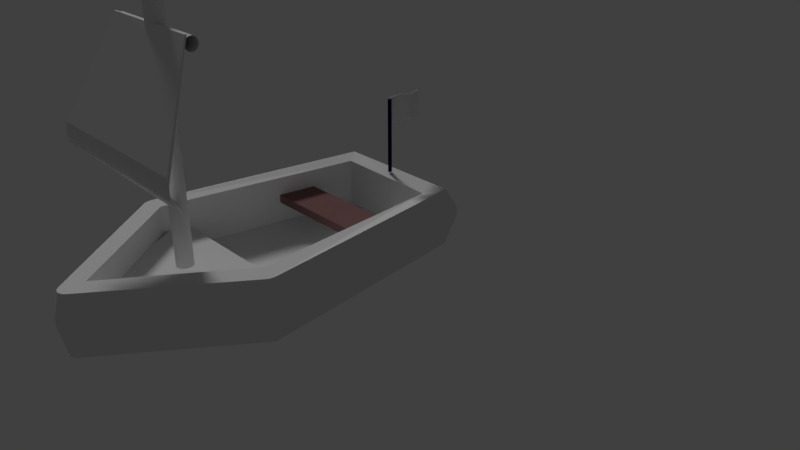 # Source: bateau.blend  (saved by Blender 2.79.0; exported with 4.5.12 LTS)
import bpy
from mathutils import Matrix  # noqa: F401  (used for matrix-valued properties, if any)

bpy.ops.wm.read_factory_settings(use_empty=True)
scene = bpy.context.scene
scene.name = 'Scene'

# ---- collections
col_collection_1 = bpy.data.collections.new('Collection 1'); scene.collection.children.link(col_collection_1)

# ---- materials (node trees are filled in below, after node groups)
mat_pied_drapeau = bpy.data.materials.new('pied drapeau')
mat_pied_drapeau.alpha_threshold = 0.0
mat_pied_drapeau.use_transparent_shadow = False
mat_pied_drapeau.diffuse_color = (0.006453, 0.0, 0.04203, 1.0)
mat_pied_drapeau.roughness = 0.5
mat_moteur = bpy.data.materials.new('moteur')
mat_moteur.alpha_threshold = 0.0
mat_moteur.use_transparent_shadow = False
mat_moteur.diffuse_color = (0.02365, 0.02365, 0.02365, 1.0)
mat_moteur.roughness = 0.5
mat_material_004 = bpy.data.materials.new('Material.004')
mat_material_004.alpha_threshold = 0.0
mat_material_004.use_transparent_shadow = False
mat_material_004.diffuse_color = (0.2462, 0.1267, 0.1267, 1.0)
mat_material_004.roughness = 0.5
mat_material_003 = bpy.data.materials.new('Material.003')
mat_material_003.alpha_threshold = 0.0
mat_material_003.use_transparent_shadow = False
mat_material_003.roughness = 0.5
mat_material_003.specular_intensity = 0.3957
mat_material_003.line_color = (0.0, 0.0, 0.0, 1.0)

# ---- material node trees

# ---- world
world_world = bpy.data.worlds.new('World'); scene.world = world_world
world_world.color = (0.05088, 0.05088, 0.05088)
world_world.use_sun_shadow = False
world_world.sun_shadow_jitter_overblur = 0.0
world_world.cycles.sampling_method = 'MANUAL'

# ---- cameras
cam_camera = bpy.data.cameras.new('Camera')
cam_camera.clip_end = 100.0
cam_camera.lens = 35.0
cam_camera.sensor_width = 32.0
cam_camera.sensor_height = 18.0
cam_camera.ortho_scale = 7.314
cam_camera.dof.focus_distance = 0.0
cam_camera.dof.aperture_fstop = 128.0

# ---- lights
light_spot = bpy.data.lights.new('Spot', 'SPOT')
light_spot.transmission_factor = 0.0
light_spot.energy = 100.0
light_spot.shadow_buffer_clip_start = 0.5
light_spot.shadow_soft_size = 0.1
light_spot.shadow_maximum_resolution = 0.006
light_spot.use_absolute_resolution = True
light_sun_001 = bpy.data.lights.new('Sun.001', 'SUN')
light_sun_001.transmission_factor = 0.0
light_sun_001.angle = 0.1993
light_sun_001.energy = 1.0
light_sun_001.shadow_buffer_clip_start = 0.5
light_sun_001.shadow_soft_size = 0.1
light_sun_001.shadow_cascade_max_distance = 1000.0

# ---- meshes
me_cube_005 = bpy.data.meshes.new('Cube.005')
me_cube_005.from_pydata([(-1.0, -1.0, -1.0), (-1.0, -1.0, 1.0), (-1.0, 1.0, -1.0), (-1.0, 1.0, 1.0), (1.0, -1.0, -1.0), (1.0, -1.0, 1.0), (1.0, 1.0, -1.0), (1.0, 1.0, 1.0), (-1.0, -0.1912, 0.9333), (-1.0, 0.9008, 1.03), (-1.0, 0.3353, 0.6104), (-1.0, -0.07764, 0.9823), (-1.0, 0.05332, 1.023), (-1.0, 0.1966, 1.053), (-1.0, 0.3467, 1.073), (-1.0, 0.4979, 1.08), (-1.0, 0.6443, 1.075), (-1.0, 0.7804, 1.058), (1.0, 0.9008, 1.03), (1.0, -0.1912, 0.9333), (1.0, 0.3353, 0.6104), (1.0, 0.7804, 1.058), (1.0, 0.6443, 1.075), (1.0, 0.4979, 1.08), (1.0, 0.3467, 1.073), (1.0, 0.1966, 1.053), (1.0, 0.05332, 1.023), (1.0, -0.07764, 0.9823), (-1.0, 0.7868, -0.9355), (-1.0, -0.08509, -1.013), (-1.0, 0.3353, -0.3272), (-1.0, 0.6906, -0.9129), (-1.0, 0.582, -0.8995), (-1.0, 0.4651, -0.8956), (-1.0, 0.3444, -0.9015), (-1.0, 0.2246, -0.9169), (-1.0, 0.1102, -0.9413), (-1.0, 0.005608, -0.9736), (1.0, -0.08509, -1.013), (1.0, 0.7868, -0.9355), (1.0, 0.3353, -0.3272), (1.0, 0.005608, -0.9736), (1.0, 0.1102, -0.9413), (1.0, 0.2246, -0.9169), (1.0, 0.3444, -0.9015), (1.0, 0.4651, -0.8956), (1.0, 0.582, -0.8995), (1.0, 0.6906, -0.9129), (-1.0, -0.08509, -1.013), (-1.0, -0.9112, -1.027), (-1.0, -0.4157, -0.6622), (-1.0, -0.1591, -1.043), (-1.0, -0.2493, -1.065), (-1.0, -0.3523, -1.08), (-1.0, -0.464, -1.087), (-1.0, -0.5802, -1.084), (-1.0, -0.6964, -1.073), (-1.0, -0.8082, -1.054), (1.0, -0.9112, -1.027), (1.0, -0.08509, -1.013), (1.0, -0.4157, -0.6622), (1.0, -0.8082, -1.054), (1.0, -0.6964, -1.073), (1.0, -0.5802, -1.084), (1.0, -0.464, -1.087), (1.0, -0.3523, -1.08), (1.0, -0.2493, -1.065), (1.0, -0.1591, -1.043), (1.0, -0.1912, 0.9333), (1.0, -1.0, 1.0), (1.0, -0.4157, 0.2068), (1.0, -0.2463, 0.9145), (1.0, -0.3216, 0.9034), (1.0, -0.4144, 0.9004), (1.0, -0.5211, 0.9056), (1.0, -0.6376, 0.9188), (1.0, -0.7593, 0.9395), (1.0, -0.8817, 0.9669), (-1.0, -1.0, 1.0), (-1.0, -0.1912, 0.9333), (-1.0, -0.4157, 0.2068), (-1.0, -0.8817, 0.9669), (-1.0, -0.7593, 0.9395), (-1.0, -0.6376, 0.9188), (-1.0, -0.5211, 0.9056), (-1.0, -0.4144, 0.9004), (-1.0, -0.3216, 0.9034), (-1.0, -0.2463, 0.9145)], [], [(38, 40, 20, 19, 68, 70, 60, 59), (2, 3, 7, 6), (0, 1, 78, 80, 50, 49), (4, 5, 1, 0), (29, 38, 59, 48), (19, 8, 79, 68), (6, 7, 18, 20, 40, 39), (69, 78, 1, 5), (2, 6, 39, 28), (49, 58, 4, 0), (8, 11, 10), (11, 12, 10), (12, 13, 10), (13, 14, 10), (14, 15, 10), (15, 16, 10), (16, 17, 10), (17, 9, 10), (18, 21, 20), (21, 22, 20), (22, 23, 20), (23, 24, 20), (24, 25, 20), (25, 26, 20), (26, 27, 20), (27, 19, 20), (8, 19, 27, 11), (11, 27, 26, 12), (12, 26, 25, 13), (13, 25, 24, 14), (14, 24, 23, 15), (15, 23, 22, 16), (16, 22, 21, 17), (17, 21, 18, 9), (7, 3, 9, 18), (28, 31, 30), (31, 32, 30), (32, 33, 30), (33, 34, 30), (34, 35, 30), (35, 36, 30), (36, 37, 30), (37, 29, 30), (38, 41, 40), (41, 42, 40), (42, 43, 40), (43, 44, 40), (44, 45, 40), (45, 46, 40), (46, 47, 40), (47, 39, 40), (38, 29, 37, 41), (41, 37, 36, 42), (42, 36, 35, 43), (43, 35, 34, 44), (44, 34, 33, 45), (45, 33, 32, 46), (46, 32, 31, 47), (47, 31, 28, 39), (28, 30, 10, 9, 3, 2), (48, 51, 50), (51, 52, 50), (52, 53, 50), (53, 54, 50), (54, 55, 50), (55, 56, 50), (56, 57, 50), (57, 49, 50), (58, 61, 60), (61, 62, 60), (62, 63, 60), (63, 64, 60), (64, 65, 60), (65, 66, 60), (66, 67, 60), (67, 59, 60), (58, 49, 57, 61), (61, 57, 56, 62), (62, 56, 55, 63), (63, 55, 54, 64), (64, 54, 53, 65), (65, 53, 52, 66), (66, 52, 51, 67), (67, 51, 48, 59), (48, 50, 80, 79, 8, 10, 30, 29), (68, 71, 70), (71, 72, 70), (72, 73, 70), (73, 74, 70), (74, 75, 70), (75, 76, 70), (76, 77, 70), (77, 69, 70), (78, 81, 80), (81, 82, 80), (82, 83, 80), (83, 84, 80), (84, 85, 80), (85, 86, 80), (86, 87, 80), (87, 79, 80), (78, 69, 77, 81), (81, 77, 76, 82), (82, 76, 75, 83), (83, 75, 74, 84), (84, 74, 73, 85), (85, 73, 72, 86), (86, 72, 71, 87), (87, 71, 68, 79), (58, 60, 70, 69, 5, 4)])
me_cube_005.polygons.foreach_set('use_smooth', [True] * 110)
me_cube_005.use_remesh_preserve_volume = False
me_cube_005.use_remesh_preserve_attributes = False
me_cube_005.use_mirror_vertex_groups = False
me_cube_005.update()
me_circle_003 = bpy.data.meshes.new('Circle.003')
me_circle_003.from_pydata([(0.0, 1.0, 0.0), (-0.1951, 0.9808, 0.0), (-0.3827, 0.9239, 0.0), (-0.5556, 0.8315, 0.0), (-0.7071, 0.7071, 0.0), (-0.8315, 0.5556, 0.0), (-0.9239, 0.3827, 0.0), (-0.9808, 0.1951, 0.0), (-1.0, 7.55e-08, 0.0), (-0.9808, -0.1951, 0.0), (-0.9239, -0.3827, 0.0), (-0.8315, -0.5556, 0.0), (-0.7071, -0.7071, 0.0), (-0.5556, -0.8315, 0.0), (-0.3827, -0.9239, 0.0), (-0.1951, -0.9808, 0.0), (3.258e-07, -1.0, 0.0), (0.1951, -0.9808, 0.0), (0.3827, -0.9239, 0.0), (0.5556, -0.8315, 0.0), (0.7071, -0.7071, 0.0), (0.8315, -0.5556, 0.0), (0.9239, -0.3827, 0.0), (0.9808, -0.1951, 0.0), (1.0, 9.656e-07, 0.0), (0.9808, 0.1951, 0.0), (0.9239, 0.3827, 0.0), (0.8315, 0.5556, 0.0), (0.7071, 0.7071, 0.0), (0.5556, 0.8315, 0.0), (0.3827, 0.9239, 0.0), (0.1951, 0.9808, 0.0), (0.0, 1.0, 54.24), (-0.1951, 0.9808, 54.24), (-0.3827, 0.9239, 54.24), (-0.5556, 0.8315, 54.24), (-0.7071, 0.7071, 54.24), (-0.8315, 0.5556, 54.24), (-0.9239, 0.3827, 54.24), (-0.9808, 0.1951, 54.24), (-1.0, 7.55e-08, 54.24), (-0.9808, -0.1951, 54.24), (-0.9239, -0.3827, 54.24), (-0.8315, -0.5556, 54.24), (-0.7071, -0.7071, 54.24), (-0.5556, -0.8315, 54.24), (-0.3827, -0.9239, 54.24), (-0.1951, -0.9808, 54.24), (3.258e-07, -1.0, 54.24), (0.1951, -0.9808, 54.24), (0.3827, -0.9239, 54.24), (0.5556, -0.8315, 54.24), (0.7071, -0.7071, 54.24), (0.8315, -0.5556, 54.24), (0.9239, -0.3827, 54.24), (0.9808, -0.1951, 54.24), (1.0, 9.656e-07, 54.24), (0.9808, 0.1951, 54.24), (0.9239, 0.3827, 54.24), (0.8315, 0.5556, 54.24), (0.7071, 0.7071, 54.24), (0.5556, 0.8315, 54.24), (0.3827, 0.9239, 54.24), (0.1951, 0.9808, 54.24)], [], [(23, 24, 56, 55), (10, 11, 43, 42), (24, 25, 57, 56), (11, 12, 44, 43), (25, 26, 58, 57), (12, 13, 45, 44), (26, 27, 59, 58), (13, 14, 46, 45), (0, 1, 33, 32), (27, 28, 60, 59), (14, 15, 47, 46), (1, 2, 34, 33), (28, 29, 61, 60), (15, 16, 48, 47), (2, 3, 35, 34), (29, 30, 62, 61), (16, 17, 49, 48), (3, 4, 36, 35), (30, 31, 63, 62), (17, 18, 50, 49), (4, 5, 37, 36), (31, 0, 32, 63), (18, 19, 51, 50), (5, 6, 38, 37), (19, 20, 52, 51), (6, 7, 39, 38), (20, 21, 53, 52), (7, 8, 40, 39), (21, 22, 54, 53), (8, 9, 41, 40), (22, 23, 55, 54), (9, 10, 42, 41)])
me_circle_003.materials.append(mat_pied_drapeau)
me_circle_003.use_remesh_preserve_volume = False
me_circle_003.use_remesh_preserve_attributes = False
me_circle_003.use_mirror_vertex_groups = False
me_circle_003.update()
me_cube_004 = bpy.data.meshes.new('Cube.004')
me_cube_004.from_pydata([(-0.08251, -13.05, -1.0), (-0.6521, -9.391, 0.9539), (-0.1282, -11.05, -1.0), (-0.6521, -8.087, 0.9539), (0.08251, -13.05, -1.0), (0.6521, -9.391, 0.9539), (0.1265, -11.05, -1.0), (0.6521, -8.087, 0.9539), (-1.0, 22.98, -0.1594), (-0.966, 22.98, -0.3831), (-1.0, 23.75, -0.3054), (-0.9993, 23.47, -0.1894), (-0.9974, 23.83, -0.2212), (-0.9943, 24.05, -0.2536), (-0.99, 24.13, -0.2854), (-0.9849, 24.05, -0.3153), (-0.979, 23.83, -0.3423), (-0.9727, 23.47, -0.3651), (1.0, 22.98, -0.3831), (1.0, 22.98, -0.1594), (1.0, 23.75, -0.3054), (1.0, 23.47, -0.3651), (1.0, 23.83, -0.3423), (1.0, 24.05, -0.3153), (1.0, 24.13, -0.2854), (1.0, 24.05, -0.2536), (1.0, 23.83, -0.2212), (1.0, 23.47, -0.1894), (-1.0, 21.64, -0.3646), (-1.0, 21.64, -0.1942), (-1.0, 23.75, -0.3054), (-1.0, 22.01, -0.3509), (-1.0, 22.29, -0.3335), (-1.0, 22.46, -0.313), (-1.0, 22.51, -0.2902), (-1.0, 22.46, -0.266), (-1.0, 22.29, -0.2413), (-1.0, 22.01, -0.2171), (1.0, 21.64, -0.1942), (1.0, 21.64, -0.3646), (1.0, 23.75, -0.3054), (1.0, 22.01, -0.2171), (1.0, 22.29, -0.2413), (1.0, 22.46, -0.266), (1.0, 22.51, -0.2902), (1.0, 22.46, -0.313), (1.0, 22.29, -0.3335), (1.0, 22.01, -0.3509)], [], [(20, 19, 7, 5, 38, 40), (2, 9, 18, 6), (0, 28, 30, 10, 9, 2), (2, 6, 4, 0), (7, 3, 1, 5), (38, 5, 1, 29), (4, 39, 28, 0), (8, 3, 7, 19), (8, 11, 10), (11, 12, 10), (12, 13, 10), (13, 14, 10), (14, 15, 10), (15, 16, 10), (16, 17, 10), (17, 9, 10), (18, 21, 20), (21, 22, 20), (22, 23, 20), (23, 24, 20), (24, 25, 20), (25, 26, 20), (26, 27, 20), (27, 19, 20), (8, 19, 27, 11), (11, 27, 26, 12), (12, 26, 25, 13), (13, 25, 24, 14), (14, 24, 23, 15), (15, 23, 22, 16), (16, 22, 21, 17), (17, 21, 18, 9), (6, 18, 20, 40, 39, 4), (28, 31, 30), (31, 32, 30), (32, 33, 30), (33, 34, 30), (34, 35, 30), (35, 36, 30), (36, 37, 30), (37, 29, 30), (38, 41, 40), (41, 42, 40), (42, 43, 40), (43, 44, 40), (44, 45, 40), (45, 46, 40), (46, 47, 40), (47, 39, 40), (38, 29, 37, 41), (41, 37, 36, 42), (42, 36, 35, 43), (43, 35, 34, 44), (44, 34, 33, 45), (45, 33, 32, 46), (46, 32, 31, 47), (47, 31, 28, 39), (30, 29, 1, 3, 8, 10)])
me_cube_004.use_remesh_preserve_volume = False
me_cube_004.use_remesh_preserve_attributes = False
me_cube_004.use_mirror_vertex_groups = False
me_cube_004.update()
me_cube_003 = bpy.data.meshes.new('Cube.003')
me_cube_003.from_pydata([(-1.0, -1.0, -1.0), (-1.0, 1.0, -1.0), (-1.0, 1.0, 1.0), (1.0, -1.0, -1.0), (1.0, 1.0, -1.0), (1.0, 1.0, 1.0), (-1.0, -1.0, 0.3694), (-1.0, -0.3694, 1.0), (-1.0, -0.9879, 0.4924), (-1.0, -0.952, 0.6107), (-1.0, -0.8937, 0.7197), (-1.0, -0.8153, 0.8153), (-1.0, -0.7197, 0.8937), (-1.0, -0.6107, 0.952), (-1.0, -0.4924, 0.9879), (1.0, -0.3694, 1.0), (1.0, -1.0, 0.3694), (1.0, -0.4924, 0.9879), (1.0, -0.6107, 0.952), (1.0, -0.7197, 0.8937), (1.0, -0.8153, 0.8153), (1.0, -0.8937, 0.7197), (1.0, -0.952, 0.6107), (1.0, -0.9879, 0.4924)], [], [(5, 2, 7, 15), (1, 2, 5, 4), (0, 6, 8, 9, 10, 11, 12, 13, 14, 7, 2, 1), (1, 4, 3, 0), (4, 5, 15, 17, 18, 19, 20, 21, 22, 23, 16, 3), (15, 7, 14, 17), (17, 14, 13, 18), (18, 13, 12, 19), (19, 12, 11, 20), (20, 11, 10, 21), (21, 10, 9, 22), (22, 9, 8, 23), (23, 8, 6, 16), (3, 16, 6, 0)])
me_cube_003.materials.append(mat_moteur)
me_cube_003.use_remesh_preserve_volume = False
me_cube_003.use_remesh_preserve_attributes = False
me_cube_003.use_mirror_vertex_groups = False
me_cube_003.update()
me_circle_001 = bpy.data.meshes.new('Circle.001')
me_circle_001.from_pydata([(-7.877, -18.77, -1.452), (-7.877, -18.77, -0.4038), (8.453, -31.45, -5.388), (8.453, -31.45, 2.1), (-8.72, -31.45, -5.388), (-8.72, -31.45, 2.1), (6.731, -29.34, 1.842), (10.81, -3.443, 2.1), (0.2991, 10.85, 2.1), (-9.488, -3.729, 2.1), (-6.885, -29.24, 1.615), (6.762, -29.27, -4.205), (10.84, -3.379, -3.947), (-6.854, -29.18, -4.432), (-2.519, -20.48, -10.83), (-4.88, -6.852, -10.83), (0.6022, 1.007, -10.84), (6.111, -6.859, -10.83), (3.694, -20.53, -10.83), (-0.8173, 13.32, -5.388), (1.108, 13.32, -5.388), (0.6205, 13.87, -5.701), (-0.6109, 13.55, -5.388), (-0.3755, 13.73, -5.388), (-0.1201, 13.83, -5.388), (0.1455, 13.87, -5.388), (0.4112, 13.83, -5.388), (0.6666, 13.73, -5.388), (0.902, 13.55, -5.388), (1.108, 13.32, 2.1), (-0.8173, 13.32, 2.1), (0.902, 13.55, 2.1), (0.6666, 13.73, 2.1), (0.4112, 13.83, 2.1), (0.1455, 13.87, 2.1), (-0.1201, 13.83, 2.1), (-0.3755, 13.73, 2.1), (-0.6109, 13.55, 2.1), (12.97, -2.509, -5.388), (13.17, -3.678, -5.388), (13.16, -3.03, -5.492), (13.03, -2.61, -5.388), (13.08, -2.735, -5.388), (13.13, -2.879, -5.388), (13.16, -3.036, -5.388), (13.18, -3.201, -5.388), (13.19, -3.368, -5.388), (13.19, -3.529, -5.388), (13.17, -3.678, 2.1), (12.97, -2.509, 2.1), (12.9, -3.033, 2.1), (13.19, -3.529, 2.1), (13.19, -3.368, 2.1), (13.18, -3.201, 2.1), (13.16, -3.036, 2.1), (13.13, -2.879, 2.1), (13.08, -2.735, 2.1), (13.03, -2.61, 2.1), (-11.93, -3.683, -5.388), (-11.73, -2.506, -5.388), (-11.91, -3.03, -5.492), (-11.94, -3.532, -5.388), (-11.95, -3.37, -5.388), (-11.94, -3.203, -5.388), (-11.92, -3.037, -5.388), (-11.88, -2.878, -5.388), (-11.84, -2.733, -5.388), (-11.79, -2.608, -5.388), (-11.73, -2.506, 2.1), (-11.93, -3.683, 2.1), (-11.65, -3.075, 2.1), (-11.79, -2.608, 2.1), (-11.84, -2.733, 2.1), (-11.88, -2.878, 2.1), (-11.92, -3.037, 2.1), (-11.94, -3.203, 2.1), (-11.95, -3.37, 2.1), (-11.94, -3.532, 2.1), (8.794, -32.79, -0.1404), (8.832, -32.94, -2.011), (8.82, -32.89, -0.3407), (8.841, -32.98, -0.5693), (8.856, -33.03, -0.8173), (8.864, -33.07, -1.075), (8.866, -33.07, -1.333), (8.861, -33.06, -1.581), (8.849, -33.01, -1.81), (-9.151, -32.94, -2.011), (-9.108, -32.79, -0.1404), (-9.171, -33.01, -1.81), (-9.184, -33.06, -1.581), (-9.19, -33.07, -1.333), (-9.188, -33.07, -1.075), (-9.178, -33.03, -0.8173), (-9.161, -32.98, -0.5693), (-9.138, -32.89, -0.3407), (-0.8757, 13.94, -2.011), (-0.87, 13.88, -0.1404), (-0.8785, 13.97, -1.81), (-0.8803, 13.98, -1.581), (-0.881, 13.99, -1.333), (-0.8808, 13.99, -1.075), (-0.8794, 13.98, -0.8173), (-0.8771, 13.95, -0.5693), (-0.8739, 13.92, -0.3407), (-0.6597, 14.18, -2.011), (-0.6549, 14.12, -0.1404), (-0.662, 14.21, -1.81), (-0.6634, 14.23, -1.581), (-0.6641, 14.24, -1.333), (-0.6639, 14.24, -1.075), (-0.6628, 14.22, -0.8173), (-0.6608, 14.2, -0.5693), (-0.6582, 14.16, -0.3407), (-0.4132, 14.37, -2.011), (-0.4094, 14.3, -0.1404), (-0.4149, 14.4, -1.81), (-0.4161, 14.42, -1.581), (-0.4166, 14.42, -1.333), (-0.4164, 14.42, -1.075), (-0.4155, 14.41, -0.8173), (-0.4141, 14.38, -0.5693), (-0.412, 14.35, -0.3407), (-0.1457, 14.48, -2.011), (-0.1432, 14.42, -0.1404), (-0.1469, 14.51, -1.81), (-0.1477, 14.53, -1.581), (-0.148, 14.54, -1.333), (-0.1479, 14.53, -1.075), (-0.1473, 14.52, -0.8173), (-0.1463, 14.49, -0.5693), (-0.1449, 14.46, -0.3407), (0.1325, 14.52, -2.011), (0.1338, 14.45, -0.1404), (0.1319, 14.55, -1.81), (0.1315, 14.57, -1.581), (0.1313, 14.58, -1.333), (0.1314, 14.57, -1.075), (0.1317, 14.56, -0.8173), (0.1322, 14.53, -0.5693), (0.1329, 14.5, -0.3407), (0.4107, 14.48, -2.011), (0.4107, 14.42, -0.1404), (0.4106, 14.51, -1.81), (0.4106, 14.53, -1.581), (0.4106, 14.54, -1.333), (0.4106, 14.53, -1.075), (0.4106, 14.52, -0.8173), (0.4106, 14.49, -0.5693), (0.4107, 14.46, -0.3407), (0.6781, 14.37, -2.011), (0.677, 14.3, -0.1404), (0.6787, 14.4, -1.81), (0.679, 14.42, -1.581), (0.6792, 14.42, -1.333), (0.6791, 14.42, -1.075), (0.6789, 14.41, -0.8173), (0.6784, 14.38, -0.5693), (0.6778, 14.35, -0.3407), (0.9246, 14.18, -2.011), (0.9224, 14.12, -0.1404), (0.9257, 14.21, -1.81), (0.9264, 14.23, -1.581), (0.9267, 14.24, -1.333), (0.9266, 14.24, -1.075), (0.9261, 14.22, -0.8173), (0.9252, 14.2, -0.5693), (0.9239, 14.16, -0.3407), (1.141, 13.94, -2.011), (1.138, 13.88, -0.1404), (1.142, 13.97, -1.81), (1.143, 13.98, -1.581), (1.144, 13.99, -1.333), (1.143, 13.99, -1.075), (1.143, 13.98, -0.8173), (1.141, 13.95, -0.5693), (1.14, 13.92, -0.3407), (13.71, -3.842, -0.1404), (13.77, -3.859, -2.011), (13.75, -3.854, -0.3407), (13.79, -3.864, -0.5693), (13.81, -3.871, -0.8173), (13.82, -3.875, -1.075), (13.83, -3.876, -1.333), (13.82, -3.873, -1.581), (13.8, -3.868, -1.81), (13.73, -3.686, -0.1404), (13.79, -3.703, -2.011), (13.77, -3.697, -0.3407), (13.8, -3.707, -0.5693), (13.83, -3.714, -0.8173), (13.84, -3.718, -1.075), (13.84, -3.719, -1.333), (13.84, -3.716, -1.581), (13.82, -3.711, -1.81), (13.74, -3.518, -0.1404), (13.79, -3.534, -2.011), (13.78, -3.529, -0.3407), (13.81, -3.538, -0.5693), (13.83, -3.545, -0.8173), (13.85, -3.549, -1.075), (13.85, -3.549, -1.333), (13.84, -3.547, -1.581), (13.82, -3.542, -1.81), (13.73, -3.344, -0.1404), (13.79, -3.36, -2.011), (13.77, -3.355, -0.3407), (13.8, -3.364, -0.5693), (13.82, -3.37, -0.8173), (13.84, -3.374, -1.075), (13.84, -3.375, -1.333), (13.83, -3.372, -1.581), (13.81, -3.368, -1.81), (13.7, -3.172, -0.1404), (13.76, -3.187, -2.011), (13.74, -3.183, -0.3407), (13.78, -3.191, -0.5693), (13.8, -3.197, -0.8173), (13.82, -3.2, -1.075), (13.82, -3.201, -1.333), (13.81, -3.199, -1.581), (13.79, -3.194, -1.81), (13.67, -3.008, -0.1404), (13.73, -3.022, -2.011), (13.71, -3.018, -0.3407), (13.74, -3.026, -0.5693), (13.77, -3.031, -0.8173), (13.78, -3.035, -1.075), (13.78, -3.035, -1.333), (13.77, -3.033, -1.581), (13.76, -3.029, -1.81), (13.62, -2.858, -0.1404), (13.68, -2.871, -2.011), (13.66, -2.867, -0.3407), (13.7, -2.875, -0.5693), (13.72, -2.88, -0.8173), (13.73, -2.883, -1.075), (13.74, -2.884, -1.333), (13.73, -2.882, -1.581), (13.71, -2.878, -1.81), (13.57, -2.728, -0.1404), (13.63, -2.741, -2.011), (13.61, -2.737, -0.3407), (13.64, -2.744, -0.5693), (13.66, -2.749, -0.8173), (13.68, -2.752, -1.075), (13.68, -2.752, -1.333), (13.67, -2.751, -1.581), (13.65, -2.747, -1.81), (13.5, -2.622, -0.1404), (13.56, -2.635, -2.011), (13.54, -2.631, -0.3407), (13.58, -2.638, -0.5693), (13.6, -2.643, -0.8173), (13.61, -2.646, -1.075), (13.62, -2.646, -1.333), (13.61, -2.645, -1.581), (13.59, -2.641, -1.81), (-12.24, -2.62, -0.1404), (-12.3, -2.632, -2.011), (-12.28, -2.628, -0.3407), (-12.31, -2.635, -0.5693), (-12.34, -2.64, -0.8173), (-12.35, -2.643, -1.075), (-12.35, -2.643, -1.333), (-12.34, -2.642, -1.581), (-12.33, -2.638, -1.81), (-12.31, -2.726, -0.1404), (-12.36, -2.738, -2.011), (-12.34, -2.734, -0.3407), (-12.38, -2.742, -0.5693), (-12.4, -2.747, -0.8173), (-12.41, -2.75, -1.075), (-12.41, -2.75, -1.333), (-12.41, -2.749, -1.581), (-12.39, -2.745, -1.81), (-12.36, -2.857, -0.1404), (-12.42, -2.87, -2.011), (-12.4, -2.866, -0.3407), (-12.43, -2.873, -0.5693), (-12.46, -2.879, -0.8173), (-12.47, -2.882, -1.075), (-12.47, -2.882, -1.333), (-12.46, -2.881, -1.581), (-12.45, -2.876, -1.81), (-12.41, -3.008, -0.1404), (-12.47, -3.022, -2.011), (-12.45, -3.017, -0.3407), (-12.48, -3.025, -0.5693), (-12.5, -3.031, -0.8173), (-12.52, -3.034, -1.075), (-12.52, -3.035, -1.333), (-12.51, -3.033, -1.581), (-12.49, -3.028, -1.81), (-12.44, -3.173, -0.1404), (-12.5, -3.188, -2.011), (-12.48, -3.183, -0.3407), (-12.51, -3.191, -0.5693), (-12.54, -3.197, -0.8173), (-12.55, -3.201, -1.075), (-12.55, -3.201, -1.333), (-12.55, -3.199, -1.581), (-12.53, -3.195, -1.81), (-12.47, -3.346, -0.1404), (-12.52, -3.362, -2.011), (-12.51, -3.357, -0.3407), (-12.54, -3.365, -0.5693), (-12.56, -3.372, -0.8173), (-12.57, -3.375, -1.075), (-12.58, -3.376, -1.333), (-12.57, -3.374, -1.581), (-12.55, -3.369, -1.81), (-12.47, -3.52, -0.1404), (-12.53, -3.537, -2.011), (-12.51, -3.532, -0.3407), (-12.55, -3.541, -0.5693), (-12.57, -3.547, -0.8173), (-12.58, -3.551, -1.075), (-12.58, -3.552, -1.333), (-12.58, -3.55, -1.581), (-12.56, -3.545, -1.81), (-12.47, -3.689, -0.1404), (-12.53, -3.706, -2.011), (-12.51, -3.701, -0.3407), (-12.54, -3.711, -0.5693), (-12.56, -3.717, -0.8173), (-12.58, -3.721, -1.075), (-12.58, -3.722, -1.333), (-12.57, -3.72, -1.581), (-12.55, -3.715, -1.81), (-12.51, -3.864, -2.011), (-12.45, -3.846, -0.1404), (-12.54, -3.873, -1.81), (-12.55, -3.878, -1.581), (-12.56, -3.88, -1.333), (-12.56, -3.88, -1.075), (-12.55, -3.876, -0.8173), (-12.52, -3.868, -0.5693), (-12.49, -3.858, -0.3407), (7.641, -23.63, -1.452), (-7.438, -23.63, -1.452), (8.407, -18.77, -1.452), (-7.877, -19.32, -1.452), (7.637, -23.63, -0.4038), (-7.444, -23.63, -0.4038), (-7.877, -19.39, -0.4038), (8.403, -18.77, -0.4038), (8.983, -0.8522, -3.947), (10.73, -4.068, -3.836), (10.73, -4.069, -3.954), (10.33, -6.61, -3.96), (10.65, -4.616, -3.96), (-9.157, -6.61, -3.96), (-9.391, -4.315, -3.96), (9.079, -1.029, -1.337), (10.72, -4.056, -1.337), (0.3166, 10.89, -1.337), (-9.173, -6.61, -1.337), (-9.47, -3.693, -1.337), (10.32, -6.61, -1.337), (-9.16, -6.61, -3.478), (10.33, -6.61, -3.424), (6.731, 0.8599, 25.45), (6.731, 0.8452, 25.3), (6.731, 0.8017, 25.16), (6.731, 0.731, 25.02), (6.731, 0.6359, 24.91), (6.731, 0.52, 24.81), (6.731, 0.3877, 24.74), (6.731, 0.2443, 24.7), (6.731, 0.09505, 24.68), (6.731, -0.05416, 24.7), (6.731, -0.1976, 24.74), (6.731, -0.3299, 24.81), (6.731, -0.4458, 24.91), (6.731, -0.5409, 25.02), (6.731, -0.6116, 25.16), (6.731, -0.6551, 25.3), (6.731, -0.6698, 25.45), (6.731, -0.6551, 25.6), (6.731, -0.6116, 25.74), (6.731, -0.5409, 25.87), (6.731, -0.4458, 25.99), (6.731, -0.3299, 26.09), (6.731, -0.1976, 26.16), (6.731, -0.05416, 26.2), (6.731, 0.09505, 26.21), (6.731, 0.2443, 26.2), (6.731, 0.3877, 26.16), (6.731, 0.52, 26.09), (6.731, 0.6359, 25.99), (6.731, 0.731, 25.87), (6.731, 0.8017, 25.74), (6.731, 0.8452, 25.6), (6.731, 0.8599, 25.45), (6.731, 0.8452, 25.3), (6.731, 0.8017, 25.16), (6.731, 0.731, 25.02), (6.731, 0.6359, 24.91), (6.731, 0.52, 24.81), (6.731, 0.3877, 24.74), (6.731, 0.2443, 24.7), (6.731, 0.09505, 24.68), (6.731, -0.05416, 24.7), (6.731, -0.1976, 24.74), (6.731, -0.3299, 24.81), (6.731, -0.4458, 24.91), (6.731, -0.5409, 25.02), (6.731, -0.6116, 25.16), (6.731, -0.6551, 25.3), (6.731, -0.6698, 25.45), (6.731, -0.6551, 25.6), (6.731, -0.6116, 25.74), (6.731, -0.5409, 25.87), (6.731, -0.4458, 25.99), (6.731, -0.3299, 26.09), (6.731, -0.1976, 26.16), (6.731, -0.05416, 26.2), (6.731, 0.09505, 26.21), (6.731, 0.2443, 26.2), (6.731, 0.3877, 26.16), (6.731, 0.52, 26.09), (6.731, 0.6359, 25.99), (6.731, 0.731, 25.87), (6.731, 0.8017, 25.74), (6.731, 0.8452, 25.6), (-6.507, 0.8599, 25.45), (-6.507, 0.8452, 25.3), (-6.507, 0.8017, 25.16), (-6.507, 0.731, 25.02), (-6.507, 0.6359, 24.91), (-6.507, 0.52, 24.81), (-6.507, 0.3877, 24.74), (-6.507, 0.2443, 24.7), (-6.507, 0.09505, 24.68), (-6.507, -0.05416, 24.7), (-6.507, -0.1976, 24.74), (-6.507, -0.3299, 24.81), (-6.507, -0.4458, 24.91), (-6.507, -0.5409, 25.02), (-6.507, -0.6116, 25.16), (-6.507, -0.6551, 25.3), (-6.507, -0.6698, 25.45), (-6.507, -0.6551, 25.6), (-6.507, -0.6116, 25.74), (-6.507, -0.5409, 25.87), (-6.507, -0.4458, 25.99), (-6.507, -0.3299, 26.09), (-6.507, -0.1976, 26.16), (-6.507, -0.05416, 26.2), (-6.507, 0.09505, 26.21), (-6.507, 0.2443, 26.2), (-6.507, 0.3877, 26.16), (-6.507, 0.52, 26.09), (-6.507, 0.6359, 25.99), (-6.507, 0.731, 25.87), (-6.507, 0.8017, 25.74), (-6.507, 0.8452, 25.6), (0.0, 1.0, 0.0), (-0.1951, 0.9808, 0.0), (-0.3827, 0.9239, 0.0), (-0.5556, 0.8315, 0.0), (-0.7071, 0.7071, 0.0), (-0.8315, 0.5556, 0.0), (-0.9239, 0.3827, 0.0), (-0.9808, 0.1951, 0.0), (-1.0, 7.55e-08, 0.0), (-0.9808, -0.1951, 0.0), (-0.9239, -0.3827, 0.0), (-0.8315, -0.5556, 0.0), (-0.7071, -0.7071, 0.0), (-0.5556, -0.8315, 0.0), (-0.3827, -0.9239, 0.0), (-0.1951, -0.9808, 0.0), (3.258e-07, -1.0, 0.0), (0.1951, -0.9808, 0.0), (0.3827, -0.9239, 0.0), (0.5556, -0.8315, 0.0), (0.7071, -0.7071, 0.0), (0.8315, -0.5556, 0.0), (0.9239, -0.3827, 0.0), (0.9808, -0.1951, 0.0), (1.0, 9.656e-07, 0.0), (0.9808, 0.1951, 0.0), (0.9239, 0.3827, 0.0), (0.8315, 0.5556, 0.0), (0.7071, 0.7071, 0.0), (0.5556, 0.8315, 0.0), (0.3827, 0.9239, 0.0), (0.1951, 0.9808, 0.0), (0.0, 1.0, 0.0), (-0.1951, 0.9808, 0.0), (-0.3827, 0.9239, 0.0), (-0.5556, 0.8315, 0.0), (-0.7071, 0.7071, 0.0), (-0.8315, 0.5556, 0.0), (-0.9239, 0.3827, 0.0), (-0.9808, 0.1951, 0.0), (-1.0, 7.55e-08, 0.0), (-0.9808, -0.1951, 0.0), (-0.9239, -0.3827, 0.0), (-0.8315, -0.5556, 0.0), (-0.7071, -0.7071, 0.0), (-0.5556, -0.8315, 0.0), (-0.3827, -0.9239, 0.0), (-0.1951, -0.9808, 0.0), (3.258e-07, -1.0, 0.0), (0.1951, -0.9808, 0.0), (0.3827, -0.9239, 0.0), (0.5556, -0.8315, 0.0), (0.7071, -0.7071, 0.0), (0.8315, -0.5556, 0.0), (0.9239, -0.3827, 0.0), (0.9808, -0.1951, 0.0), (1.0, 9.656e-07, 0.0), (0.9808, 0.1951, 0.0), (0.9239, 0.3827, 0.0), (0.8315, 0.5556, 0.0), (0.7071, 0.7071, 0.0), (0.5556, 0.8315, 0.0), (0.3827, 0.9239, 0.0), (0.1951, 0.9808, 0.0), (0.0, 1.0, 28.87), (-0.1951, 0.9808, 28.87), (-0.3827, 0.9239, 28.87), (-0.5556, 0.8315, 28.87), (-0.7071, 0.7071, 28.87), (-0.8315, 0.5556, 28.87), (-0.9239, 0.3827, 28.87), (-0.9808, 0.1951, 28.87), (-1.0, 7.55e-08, 28.87), (-0.9808, -0.1951, 28.87), (-0.9239, -0.3827, 28.87), (-0.8315, -0.5556, 28.87), (-0.7071, -0.7071, 28.87), (-0.5556, -0.8315, 28.87), (-0.3827, -0.9239, 28.87), (-0.1951, -0.9808, 28.87), (3.258e-07, -1.0, 28.87), (0.1951, -0.9808, 28.87), (0.3827, -0.9239, 28.87), (0.5556, -0.8315, 28.87), (0.7071, -0.7071, 28.87), (0.8315, -0.5556, 28.87), (0.9239, -0.3827, 28.87), (0.9808, -0.1951, 28.87), (1.0, 9.656e-07, 28.87), (0.9808, 0.1951, 28.87), (0.9239, 0.3827, 28.87), (0.8315, 0.5556, 28.87), (0.7071, 0.7071, 28.87), (0.5556, 0.8315, 28.87), (0.3827, 0.9239, 28.87), (0.1951, 0.9808, 28.87), (0.7377, -0.6698, 25.45), (-0.7377, -0.6698, 25.45), (0.7498, -0.6551, 25.6), (-0.7498, -0.6551, 25.6), (-0.9212, 0.3877, 26.16), (0.9212, 0.3877, 26.16), (-0.8505, 0.52, 26.09), (0.8505, 0.52, 26.09), (0.5919, 0.8017, 25.74), (-0.5919, 0.8017, 25.74), (0.8315, -0.5556, 25.05), (0.8393, -0.5409, 25.02), (-0.8315, -0.5556, 25.05), (-0.8393, -0.5409, 25.02), (0.678, 0.731, 25.87), (-0.678, 0.731, 25.87), (0.7855, -0.6116, 25.16), (-0.7855, -0.6116, 25.16), (-0.9212, 0.3877, 24.74), (0.9212, 0.3877, 24.74), (-0.8505, 0.52, 24.81), (0.8505, 0.52, 24.81), (-0.9947, -0.05416, 24.7), (-1.0, 7.55e-08, 24.69), (1.0, 9.656e-07, 24.69), (0.9947, -0.05416, 24.7), (-0.9906, 0.09505, 24.68), (0.9906, 0.09505, 24.68), (0.8393, -0.5409, 25.87), (-0.8393, -0.5409, 25.87), (-0.98, -0.1976, 26.16), (0.98, -0.1976, 26.16), (0.8902, -0.4458, 25.99), (-0.8902, -0.4458, 25.99), (-0.9399, -0.3299, 26.09), (0.9399, -0.3299, 26.09), (0.7656, 0.6359, 25.99), (-0.7656, 0.6359, 25.99), (0.7855, -0.6116, 25.74), (-0.7855, -0.6116, 25.74), (0.7656, 0.6359, 24.91), (-0.7656, 0.6359, 24.91), (0.8315, 0.5556, 26.06), (-0.8315, 0.5556, 26.06), (0.5299, 0.8452, 25.3), (0.5556, 0.8315, 25.25), (-0.5556, 0.8315, 25.25), (-0.5299, 0.8452, 25.3), (0.7498, -0.6551, 25.3), (-0.7498, -0.6551, 25.3), (0.8902, -0.4458, 24.91), (-0.8902, -0.4458, 24.91), (-0.9906, 0.09505, 26.21), (0.9906, 0.09505, 26.21), (-0.9659, 0.2443, 26.2), (-0.9808, 0.1951, 26.2), (0.9659, 0.2443, 26.2), (0.9808, 0.1951, 26.2), (-0.9239, 0.3827, 26.16), (0.9239, 0.3827, 26.16), (0.9239, -0.3827, 24.86), (-0.9399, -0.3299, 24.81), (0.9399, -0.3299, 24.81), (-0.9239, -0.3827, 24.86), (0.5299, 0.8452, 25.6), (0.5556, 0.8315, 25.64), (-0.5556, 0.8315, 25.64), (-0.5299, 0.8452, 25.6), (0.8315, 0.5556, 24.84), (-0.8315, 0.5556, 24.84), (0.5024, 0.8599, 25.45), (-0.5024, 0.8599, 25.45), (0.7071, 0.7071, 25.0), (0.678, 0.731, 25.02), (-0.7071, 0.7071, 25.0), (-0.678, 0.731, 25.02), (-0.9239, -0.3827, 26.04), (0.9239, -0.3827, 26.04), (0.8315, -0.5556, 25.85), (-0.8315, -0.5556, 25.85), (-0.9659, 0.2443, 24.7), (-0.9808, 0.1951, 24.69), (0.9659, 0.2443, 24.7), (0.9808, 0.1951, 24.69), (-0.9239, 0.3827, 24.74), (0.9239, 0.3827, 24.74), (0.5919, 0.8017, 25.16), (-0.5919, 0.8017, 25.16), (0.7071, 0.7071, 25.9), (-0.7071, 0.7071, 25.9), (-0.9808, -0.1951, 24.74), (-0.98, -0.1976, 24.74), (0.98, -0.1976, 24.74), (0.9808, -0.1951, 24.74), (-0.9947, -0.05416, 26.2), (0.9947, -0.05416, 26.2), (-0.9808, -0.1951, 26.16), (0.9808, -0.1951, 26.16), (-1.0, 7.55e-08, 26.2), (1.0, 9.656e-07, 26.2)], [], [(0, 1, 346, 341), (0, 341, 339, 340, 342), (48, 50, 7, 6, 10, 9, 70, 69, 5, 3), (2, 18, 17, 40, 39), (177, 48, 3, 78), (22, 105, 114, 23), (97, 30, 37, 106), (6, 343, 339, 341, 361, 350, 351, 11), (9, 10, 13, 340, 344, 345, 342, 360, 357, 358), (7, 8, 356, 354, 347, 12), (10, 6, 11, 13), (8, 9, 358, 356), (19, 21, 16, 15, 60, 59), (18, 14, 15, 16, 17), (4, 87, 330, 58), (16, 21, 20, 38, 40, 17), (4, 14, 18, 2), (19, 22, 21), (22, 23, 21), (23, 24, 21), (24, 25, 21), (25, 26, 21), (26, 27, 21), (27, 28, 21), (28, 20, 21), (59, 259, 96, 19), (23, 114, 123, 24), (24, 123, 132, 25), (25, 132, 141, 26), (26, 141, 150, 27), (27, 150, 159, 28), (28, 159, 168, 20), (20, 168, 250, 38), (68, 70, 9, 8, 7, 50, 49, 29, 31, 32, 33, 34, 35, 36, 37, 30), (38, 41, 40), (41, 42, 40), (42, 43, 40), (43, 44, 40), (44, 45, 40), (45, 46, 40), (46, 47, 40), (47, 39, 40), (48, 51, 50), (51, 52, 50), (52, 53, 50), (53, 54, 50), (54, 55, 50), (55, 56, 50), (56, 57, 50), (57, 49, 50), (48, 177, 186, 51), (52, 195, 204, 53), (53, 204, 213, 54), (54, 213, 222, 55), (55, 222, 231, 56), (56, 231, 240, 57), (57, 240, 249, 49), (259, 59, 67, 268), (178, 39, 47, 187), (58, 61, 60), (61, 62, 60), (62, 63, 60), (63, 64, 60), (64, 65, 60), (65, 66, 60), (66, 67, 60), (67, 59, 60), (68, 71, 70), (71, 72, 70), (72, 73, 70), (73, 74, 70), (74, 75, 70), (75, 76, 70), (76, 77, 70), (77, 69, 70), (68, 258, 267, 71), (72, 276, 285, 73), (73, 285, 294, 74), (74, 294, 303, 75), (75, 303, 312, 76), (76, 312, 321, 77), (77, 321, 331, 69), (58, 60, 15, 14, 4), (322, 61, 58, 330), (313, 62, 61, 322), (304, 63, 62, 313), (295, 64, 63, 304), (286, 65, 64, 295), (277, 66, 65, 286), (268, 67, 66, 277), (71, 267, 276, 72), (169, 29, 49, 249), (241, 41, 38, 250), (232, 42, 41, 241), (223, 43, 42, 232), (214, 44, 43, 223), (205, 45, 44, 214), (196, 46, 45, 205), (187, 47, 46, 196), (51, 186, 195, 52), (160, 31, 29, 169), (151, 32, 31, 160), (142, 33, 32, 151), (133, 34, 33, 142), (124, 35, 34, 133), (115, 36, 35, 124), (106, 37, 36, 115), (258, 68, 30, 97), (78, 3, 5, 88), (88, 5, 69, 331), (19, 96, 105, 22), (39, 178, 79, 2), (322, 330, 332, 329), (329, 332, 333, 328), (328, 333, 334, 327), (327, 334, 335, 326), (326, 335, 336, 325), (325, 336, 337, 324), (324, 337, 338, 323), (323, 338, 331, 321), (313, 322, 329, 320), (320, 329, 328, 319), (319, 328, 327, 318), (318, 327, 326, 317), (317, 326, 325, 316), (316, 325, 324, 315), (315, 324, 323, 314), (314, 323, 321, 312), (304, 313, 320, 311), (311, 320, 319, 310), (310, 319, 318, 309), (309, 318, 317, 308), (308, 317, 316, 307), (307, 316, 315, 306), (306, 315, 314, 305), (305, 314, 312, 303), (295, 304, 311, 302), (302, 311, 310, 301), (301, 310, 309, 300), (300, 309, 308, 299), (299, 308, 307, 298), (298, 307, 306, 297), (297, 306, 305, 296), (296, 305, 303, 294), (286, 295, 302, 293), (293, 302, 301, 292), (292, 301, 300, 291), (291, 300, 299, 290), (290, 299, 298, 289), (289, 298, 297, 288), (288, 297, 296, 287), (287, 296, 294, 285), (277, 286, 293, 284), (284, 293, 292, 283), (283, 292, 291, 282), (282, 291, 290, 281), (281, 290, 289, 280), (280, 289, 288, 279), (279, 288, 287, 278), (278, 287, 285, 276), (268, 277, 284, 275), (275, 284, 283, 274), (274, 283, 282, 273), (273, 282, 281, 272), (272, 281, 280, 271), (271, 280, 279, 270), (270, 279, 278, 269), (269, 278, 276, 267), (259, 268, 275, 266), (266, 275, 274, 265), (265, 274, 273, 264), (264, 273, 272, 263), (263, 272, 271, 262), (262, 271, 270, 261), (261, 270, 269, 260), (260, 269, 267, 258), (169, 249, 251, 176), (176, 251, 252, 175), (175, 252, 253, 174), (174, 253, 254, 173), (173, 254, 255, 172), (172, 255, 256, 171), (171, 256, 257, 170), (170, 257, 250, 168), (241, 250, 257, 248), (248, 257, 256, 247), (247, 256, 255, 246), (246, 255, 254, 245), (245, 254, 253, 244), (244, 253, 252, 243), (243, 252, 251, 242), (242, 251, 249, 240), (232, 241, 248, 239), (239, 248, 247, 238), (238, 247, 246, 237), (237, 246, 245, 236), (236, 245, 244, 235), (235, 244, 243, 234), (234, 243, 242, 233), (233, 242, 240, 231), (223, 232, 239, 230), (230, 239, 238, 229), (229, 238, 237, 228), (228, 237, 236, 227), (227, 236, 235, 226), (226, 235, 234, 225), (225, 234, 233, 224), (224, 233, 231, 222), (214, 223, 230, 221), (221, 230, 229, 220), (220, 229, 228, 219), (219, 228, 227, 218), (218, 227, 226, 217), (217, 226, 225, 216), (216, 225, 224, 215), (215, 224, 222, 213), (205, 214, 221, 212), (212, 221, 220, 211), (211, 220, 219, 210), (210, 219, 218, 209), (209, 218, 217, 208), (208, 217, 216, 207), (207, 216, 215, 206), (206, 215, 213, 204), (196, 205, 212, 203), (203, 212, 211, 202), (202, 211, 210, 201), (201, 210, 209, 200), (200, 209, 208, 199), (199, 208, 207, 198), (198, 207, 206, 197), (197, 206, 204, 195), (187, 196, 203, 194), (194, 203, 202, 193), (193, 202, 201, 192), (192, 201, 200, 191), (191, 200, 199, 190), (190, 199, 198, 189), (189, 198, 197, 188), (188, 197, 195, 186), (178, 187, 194, 185), (185, 194, 193, 184), (184, 193, 192, 183), (183, 192, 191, 182), (182, 191, 190, 181), (181, 190, 189, 180), (180, 189, 188, 179), (179, 188, 186, 177), (160, 169, 176, 167), (167, 176, 175, 166), (166, 175, 174, 165), (165, 174, 173, 164), (164, 173, 172, 163), (163, 172, 171, 162), (162, 171, 170, 161), (161, 170, 168, 159), (151, 160, 167, 158), (158, 167, 166, 157), (157, 166, 165, 156), (156, 165, 164, 155), (155, 164, 163, 154), (154, 163, 162, 153), (153, 162, 161, 152), (152, 161, 159, 150), (142, 151, 158, 149), (149, 158, 157, 148), (148, 157, 156, 147), (147, 156, 155, 146), (146, 155, 154, 145), (145, 154, 153, 144), (144, 153, 152, 143), (143, 152, 150, 141), (133, 142, 149, 140), (140, 149, 148, 139), (139, 148, 147, 138), (138, 147, 146, 137), (137, 146, 145, 136), (136, 145, 144, 135), (135, 144, 143, 134), (134, 143, 141, 132), (124, 133, 140, 131), (131, 140, 139, 130), (130, 139, 138, 129), (129, 138, 137, 128), (128, 137, 136, 127), (127, 136, 135, 126), (126, 135, 134, 125), (125, 134, 132, 123), (115, 124, 131, 122), (122, 131, 130, 121), (121, 130, 129, 120), (120, 129, 128, 119), (119, 128, 127, 118), (118, 127, 126, 117), (117, 126, 125, 116), (116, 125, 123, 114), (106, 115, 122, 113), (113, 122, 121, 112), (112, 121, 120, 111), (111, 120, 119, 110), (110, 119, 118, 109), (109, 118, 117, 108), (108, 117, 116, 107), (107, 116, 114, 105), (97, 106, 113, 104), (104, 113, 112, 103), (103, 112, 111, 102), (102, 111, 110, 101), (101, 110, 109, 100), (100, 109, 108, 99), (99, 108, 107, 98), (98, 107, 105, 96), (177, 78, 80, 179), (179, 80, 81, 180), (180, 81, 82, 181), (181, 82, 83, 182), (182, 83, 84, 183), (183, 84, 85, 184), (184, 85, 86, 185), (185, 86, 79, 178), (88, 331, 338, 95), (95, 338, 337, 94), (94, 337, 336, 93), (93, 336, 335, 92), (92, 335, 334, 91), (91, 334, 333, 90), (90, 333, 332, 89), (89, 332, 330, 87), (258, 97, 104, 260), (260, 104, 103, 261), (261, 103, 102, 262), (262, 102, 101, 263), (263, 101, 100, 264), (264, 100, 99, 265), (265, 99, 98, 266), (266, 98, 96, 259), (78, 88, 95, 80), (80, 95, 94, 81), (81, 94, 93, 82), (82, 93, 92, 83), (83, 92, 91, 84), (84, 91, 90, 85), (85, 90, 89, 86), (86, 89, 87, 79), (2, 79, 87, 4), (342, 345, 1, 0), (12, 348, 355, 359, 361, 341, 346, 343, 6, 7), (343, 346, 1, 345, 344), (339, 343, 344, 340), (354, 356, 358, 357, 359, 355), (355, 348, 349, 347, 354), (349, 348, 12), (353, 352, 360, 342, 340, 13), (350, 361, 359, 357, 360, 352), (347, 349, 12), (351, 353, 13, 11), (352, 353, 351, 350), (372, 373, 405, 404), (386, 387, 419, 418), (373, 374, 406, 405), (387, 388, 420, 419), (374, 375, 407, 406), (388, 389, 421, 420), (375, 376, 408, 407), (362, 363, 395, 394), (389, 390, 422, 421), (376, 377, 409, 408), (363, 364, 396, 395), (390, 391, 423, 422), (377, 378, 410, 409), (364, 365, 397, 396), (391, 392, 424, 423), (378, 379, 411, 410), (365, 366, 398, 397), (392, 393, 425, 424), (379, 380, 412, 411), (366, 367, 399, 398), (393, 362, 394, 425), (380, 381, 413, 412), (367, 368, 400, 399), (381, 382, 414, 413), (368, 369, 401, 400), (382, 383, 415, 414), (369, 370, 402, 401), (383, 384, 416, 415), (370, 371, 403, 402), (384, 385, 417, 416), (371, 372, 404, 403), (385, 386, 418, 417), (412, 413, 582, 632, 592), (399, 400, 573, 575), (413, 414, 586, 582), (400, 401, 636, 639, 573), (414, 415, 589, 631, 586), (401, 402, 581, 637, 636), (415, 416, 585, 589), (402, 403, 579, 578, 581), (416, 417, 649, 651, 585), (403, 404, 646, 647, 579), (417, 418, 607, 653, 649), (404, 405, 616, 646), (418, 419, 610, 611, 607), (405, 406, 604, 614, 616), (419, 420, 559, 613, 610), (406, 407, 565, 604), (420, 421, 561, 559), (407, 408, 570, 564, 565), (394, 395, 598, 624), (421, 422, 590, 596, 561), (408, 409, 602, 570), (395, 396, 640, 599, 598), (422, 423, 568, 642, 590), (409, 410, 554, 602), (396, 397, 627, 640), (423, 424, 562, 568), (410, 411, 556, 554), (397, 398, 594, 626, 627), (424, 425, 618, 619, 562), (411, 412, 592, 556), (398, 399, 575, 622, 594), (425, 394, 624, 618), (468, 469, 501, 500), (482, 483, 515, 514), (469, 470, 502, 501), (483, 484, 516, 515), (470, 471, 503, 502), (484, 485, 517, 516), (471, 472, 504, 503), (458, 459, 491, 490), (485, 486, 518, 517), (472, 473, 505, 504), (459, 460, 492, 491), (486, 487, 519, 518), (473, 474, 506, 505), (460, 461, 493, 492), (487, 488, 520, 519), (474, 475, 507, 506), (461, 462, 494, 493), (488, 489, 521, 520), (475, 476, 508, 507), (462, 463, 495, 494), (489, 458, 490, 521), (476, 477, 509, 508), (463, 464, 496, 495), (477, 478, 510, 509), (464, 465, 497, 496), (478, 479, 511, 510), (465, 466, 498, 497), (479, 480, 512, 511), (466, 467, 499, 498), (480, 481, 513, 512), (467, 468, 500, 499), (481, 482, 514, 513), (508, 509, 541, 540), (495, 496, 638, 572, 574, 623), (509, 510, 542, 541), (496, 497, 635, 634, 638), (510, 511, 564, 570, 602, 554, 556, 592, 632, 543, 542), (497, 498, 577, 580, 635), (511, 512, 614, 604, 565, 564), (498, 499, 644, 576, 577), (512, 513, 647, 646, 616, 614), (499, 500, 617, 615, 645, 644), (513, 514, 578, 579, 647), (500, 501, 566, 567, 605, 617), (514, 515, 637, 581, 578), (501, 502, 534, 533, 633, 593, 557, 555, 603, 571, 566), (515, 516, 639, 636, 637), (502, 503, 535, 534), (516, 517, 622, 575, 573, 639), (503, 504, 536, 535), (490, 491, 523, 522), (517, 518, 626, 594, 622), (504, 505, 537, 536), (491, 492, 524, 523), (518, 519, 599, 640, 627, 626), (505, 506, 538, 537), (492, 493, 600, 601, 625, 621, 620, 525, 524), (519, 520, 552, 551, 619, 618, 624, 598, 599), (506, 507, 539, 538), (493, 494, 628, 629, 641, 600), (520, 521, 553, 552), (507, 508, 540, 539), (494, 495, 623, 595, 628), (521, 490, 522, 553), (584, 650, 648, 449, 448), (600, 641, 629, 628, 643, 569, 563, 620), (620, 563, 569, 643, 526, 525), (634, 635, 580, 434, 433), (593, 633, 583, 445, 444), (626, 627, 640, 599, 619, 562, 568, 642), (642, 568, 562, 619, 551, 550), (577, 576, 644, 650, 648, 652), (652, 648, 650, 531, 530), (578, 581, 637, 611, 607, 653), (653, 607, 611, 547, 546), (608, 612, 558, 452, 451), (629, 628, 595, 430, 429), (617, 605, 567, 566, 633, 583, 587, 630), (630, 587, 583, 633, 533, 532), (583, 587, 446, 445), (558, 560, 453, 452), (564, 565, 604, 614, 631, 586, 582, 632), (632, 582, 586, 631, 544, 543), (571, 603, 441, 440), (615, 617, 605, 438, 437), (632, 592, 556, 554, 602, 570, 564), (569, 563, 456, 455), (638, 634, 635, 609, 608, 612), (612, 608, 609, 529, 528), (621, 625, 426, 457), (622, 594, 626, 642, 590, 596), (596, 590, 642, 550, 549), (635, 580, 577, 652, 606, 609), (609, 606, 652, 530, 529), (576, 644, 645, 436, 435), (628, 595, 623, 597, 591, 643), (643, 591, 597, 527, 526), (567, 566, 571, 440, 439), (614, 616, 646, 647, 651, 585, 589, 631), (631, 589, 585, 651, 545, 544), (603, 555, 442, 441), (645, 615, 437, 436), (591, 643, 569, 455, 454), (587, 630, 588, 447, 446), (566, 571, 603, 555, 557, 593, 633), (606, 609, 608, 451, 450), (623, 574, 572, 638, 612, 558, 560, 597), (597, 560, 558, 612, 528, 527), (555, 557, 443, 442), (563, 620, 621, 457, 456), (620, 621, 625, 601, 600), (572, 638, 634, 433, 432), (601, 600, 641, 428, 427), (557, 593, 444, 443), (625, 601, 427, 426), (574, 572, 432, 431), (639, 573, 575, 622, 596, 561, 559, 613), (613, 559, 561, 596, 549, 548), (588, 584, 448, 447), (595, 623, 574, 431, 430), (580, 577, 576, 435, 434), (647, 579, 578, 653, 649, 651), (651, 649, 653, 546, 545), (599, 598, 624, 618, 619), (644, 645, 615, 617, 630, 588, 584, 650), (650, 584, 588, 630, 532, 531), (637, 636, 639, 613, 610, 611), (611, 610, 613, 548, 547), (648, 652, 606, 450, 449), (605, 567, 439, 438), (560, 597, 591, 454, 453), (641, 629, 429, 428)])
me_circle_001.polygons.foreach_set('material_index', [0, 1, 1, 1, 1, 1, 1, 1, 1, 1, 1, 1, 1, 1, 1, 1, 1, 1, 1, 1, 1, 1, 1, 1, 1, 1, 1, 1, 1, 1, 1, 1, 1, 1, 1, 1, 1, 1, 1, 1, 1, 1, 1, 1, 1, 1, 1, 1, 1, 1, 1, 1, 1, 1, 1, 1, 1, 1, 1, 1, 1, 1, 1, 1, 1, 1, 1, 1, 1, 1, 1, 1, 1, 1, 1, 1, 1, 1, 1, 1, 1, 1, 1, 1, 1, 1, 1, 1, 1, 1, 1, 1, 1, 1, 1, 1, 1, 1, 1, 1, 1, 1, 1, 1, 1, 1, 1, 1, 1, 1, 1, 1, 1, 1, 1, 1, 1, 1, 1, 1, 1, 1, 1, 1, 1, 1, 1, 1, 1, 1, 1, 1, 1, 1, 1, 1, 1, 1, 1, 1, 1, 1, 1, 1, 1, 1, 1, 1, 1, 1, 1, 1, 1, 1, 1, 1, 1, 1, 1, 1, 1, 1, 1, 1, 1, 1, 1, 1, 1, 1, 1, 1, 1, 1, 1, 1, 1, 1, 1, 1, 1, 1, 1, 1, 1, 1, 1, 1, 1, 1, 1, 1, 1, 1, 1, 1, 1, 1, 1, 1, 1, 1, 1, 1, 1, 1, 1, 1, 1, 1, 1, 1, 1, 1, 1, 1, 1, 1, 1, 1, 1, 1, 1, 1, 1, 1, 1, 1, 1, 1, 1, 1, 1, 1, 1, 1, 1, 1, 1, 1, 1, 1, 1, 1, 1, 1, 1, 1, 1, 1, 1, 1, 1, 1, 1, 1, 1, 1, 1, 1, 1, 1, 1, 1, 1, 1, 1, 1, 1, 1, 1, 1, 1, 1, 1, 1, 1, 1, 1, 1, 1, 1, 1, 1, 1, 1, 1, 1, 1, 1, 1, 1, 1, 1, 1, 1, 1, 1, 1, 1, 1, 1, 1, 1, 1, 1, 1, 1, 1, 1, 1, 1, 1, 1, 1, 1, 1, 1, 1, 1, 1, 1, 1, 1, 1, 1, 1, 1, 1, 1, 1, 1, 1, 1, 1, 1, 1, 1, 1, 1, 1, 1, 1, 1, 1, 1, 1, 0, 0, 1, 1, 1, 1, 1, 1, 1, 1, 1, 1, 1, 1, 1, 1, 1, 1, 1, 1, 1, 1, 1, 1, 1, 1, 1, 1, 1, 1, 1, 1, 1, 1, 1, 1, 1, 1, 1, 1, 1, 1, 1, 1, 1, 1, 1, 1, 1, 1, 1, 1, 1, 1, 1, 1, 1, 1, 1, 1, 1, 1, 1, 1, 1, 1, 1, 1, 1, 1, 1, 1, 1, 1, 1, 1, 1, 1, 1, 1, 1, 1, 1, 1, 1, 1, 1, 1, 1, 1, 1, 1, 1, 1, 1, 1, 1, 1, 1, 1, 1, 1, 1, 1, 1, 1, 1, 1, 1, 1, 1, 1, 1, 1, 1, 1, 1, 1, 1, 1, 1, 1, 1, 1, 1, 1, 1, 1, 1, 1, 1, 1, 1, 1, 1, 1, 1, 1, 1, 1, 1, 1, 1, 1, 1, 1, 1, 1, 1, 1, 1, 1, 1, 1, 1, 1, 1, 1, 1, 1, 1, 1, 1, 1, 1, 1, 1, 1, 1, 1, 1, 1, 1, 1, 1, 1, 1, 1, 1, 1, 1, 1, 1, 1, 1, 1, 1, 1, 1, 1, 1, 1, 1, 1, 1, 1, 1, 1, 1, 1, 1, 1, 1, 1, 1, 1])
_uv = me_circle_001.uv_layers.new(name='UVMap')
_uv.uv.foreach_set('vector', [0.0, 0.0, 1.0, 0.0, 1.0, 1.0, 0.0, 1.0, 0.5, 1.0, 0.9755, 0.6545, 0.7939, 0.09549, 0.2061, 0.09549, 0.02447, 0.6545, 0.5077, 0.02586, 0.5195, 0.03084, 0.5433, 7.158e-05, 0.9999, 0.1451, 0.9974, 0.3941, 0.5438, 0.5126, 0.5187, 0.4796, 0.5076, 0.4846, 7.162e-05, 0.426, 7.158e-05, 0.1121, 0.5, 1.0, 0.9755, 0.6545, 0.7939, 0.09549, 0.2061, 0.09549, 0.02447, 0.6545, 0.0, 0.0, 1.0, 0.0, 1.0, 1.0, 0.0, 1.0, 0.0, 0.0, 1.0, 0.0, 1.0, 1.0, 0.0, 1.0, 0.0, 0.0, 1.0, 0.0, 1.0, 1.0, 0.0, 1.0, 0.5, 1.0, 0.8536, 0.8536, 1.0, 0.5, 0.8536, 0.1464, 0.5, 0.0, 0.1464, 0.1464, 0.0, 0.5, 0.1464, 0.8536, 0.5, 1.0, 0.7939, 0.9045, 0.9755, 0.6545, 0.9755, 0.3455, 0.7939, 0.09549, 0.5, 0.0, 0.2061, 0.09549, 0.02447, 0.3455, 0.02447, 0.6545, 0.2061, 0.9045, 0.5, 1.0, 0.933, 0.75, 0.933, 0.25, 0.5, 0.0, 0.06699, 0.25, 0.06699, 0.75, 0.0, 0.0, 1.0, 0.0, 1.0, 1.0, 0.0, 1.0, 0.0, 0.0, 1.0, 0.0, 1.0, 1.0, 0.0, 1.0, 0.5, 1.0, 0.933, 0.75, 0.933, 0.25, 0.5, 0.0, 0.06699, 0.25, 0.06699, 0.75, 0.5, 1.0, 0.9755, 0.6545, 0.7939, 0.09549, 0.2061, 0.09549, 0.02447, 0.6545, 0.0, 0.0, 1.0, 0.0, 1.0, 1.0, 0.0, 1.0, 0.5, 1.0, 0.933, 0.75, 0.933, 0.25, 0.5, 0.0, 0.06699, 0.25, 0.06699, 0.75, 0.0, 0.0, 1.0, 0.0, 1.0, 1.0, 0.0, 1.0, 0.0, 0.0, 1.0, 0.0, 1.0, 1.0, 0.0, 0.0, 1.0, 0.0, 1.0, 1.0, 0.0, 0.0, 1.0, 0.0, 1.0, 1.0, 0.0, 0.0, 1.0, 0.0, 1.0, 1.0, 0.0, 0.0, 1.0, 0.0, 1.0, 1.0, 0.0, 0.0, 1.0, 0.0, 1.0, 1.0, 0.0, 0.0, 1.0, 0.0, 1.0, 1.0, 0.0, 0.0, 1.0, 0.0, 1.0, 1.0, 0.0, 0.0, 1.0, 0.0, 1.0, 1.0, 0.0, 1.0, 0.0, 0.0, 1.0, 0.0, 1.0, 1.0, 0.0, 1.0, 0.0, 0.0, 1.0, 0.0, 1.0, 1.0, 0.0, 1.0, 0.0, 0.0, 1.0, 0.0, 1.0, 1.0, 0.0, 1.0, 0.0, 0.0, 1.0, 0.0, 1.0, 1.0, 0.0, 1.0, 0.0, 0.0, 1.0, 0.0, 1.0, 1.0, 0.0, 1.0, 0.0, 0.0, 1.0, 0.0, 1.0, 1.0, 0.0, 1.0, 0.0, 0.0, 1.0, 0.0, 1.0, 1.0, 0.0, 1.0, 0.03264, 0.01996, 0.05167, 9.98e-05, 0.1539, 0.03689, 0.1137, 0.8786, 0.9276, 0.6287, 0.9963, 0.7043, 0.9841, 0.7266, 0.07428, 0.9967, 0.0596, 0.9999, 0.04552, 0.9999, 0.0326, 0.9967, 0.02133, 0.9905, 0.01214, 0.9815, 0.005378, 0.9701, 0.001314, 0.9566, 9.98e-05, 0.9416, 0.0, 0.0, 1.0, 0.0, 1.0, 1.0, 0.0, 0.0, 1.0, 0.0, 1.0, 1.0, 0.0, 0.0, 1.0, 0.0, 1.0, 1.0, 0.0, 0.0, 1.0, 0.0, 1.0, 1.0, 0.0, 0.0, 1.0, 0.0, 1.0, 1.0, 0.0, 0.0, 1.0, 0.0, 1.0, 1.0, 0.0, 0.0, 1.0, 0.0, 1.0, 1.0, 0.0, 0.0, 1.0, 0.0, 1.0, 1.0, 0.0, 0.0, 1.0, 0.0, 1.0, 1.0, 0.0, 0.0, 1.0, 0.0, 1.0, 1.0, 0.0, 0.0, 1.0, 0.0, 1.0, 1.0, 0.0, 0.0, 1.0, 0.0, 1.0, 1.0, 0.0, 0.0, 1.0, 0.0, 1.0, 1.0, 0.0, 0.0, 1.0, 0.0, 1.0, 1.0, 0.0, 0.0, 1.0, 0.0, 1.0, 1.0, 0.0, 0.0, 1.0, 0.0, 1.0, 1.0, 0.0, 0.0, 1.0, 0.0, 1.0, 1.0, 0.0, 1.0, 0.0, 0.0, 1.0, 0.0, 1.0, 1.0, 0.0, 1.0, 0.0, 0.0, 1.0, 0.0, 1.0, 1.0, 0.0, 1.0, 0.0, 0.0, 1.0, 0.0, 1.0, 1.0, 0.0, 1.0, 0.0, 0.0, 1.0, 0.0, 1.0, 1.0, 0.0, 1.0, 0.0, 0.0, 1.0, 0.0, 1.0, 1.0, 0.0, 1.0, 0.0, 0.0, 1.0, 0.0, 1.0, 1.0, 0.0, 1.0, 0.0, 0.0, 1.0, 0.0, 1.0, 1.0, 0.0, 1.0, 0.0, 0.0, 1.0, 0.0, 1.0, 1.0, 0.0, 1.0, 0.0, 0.0, 1.0, 0.0, 1.0, 1.0, 0.0, 0.0, 1.0, 0.0, 1.0, 1.0, 0.0, 0.0, 1.0, 0.0, 1.0, 1.0, 0.0, 0.0, 1.0, 0.0, 1.0, 1.0, 0.0, 0.0, 1.0, 0.0, 1.0, 1.0, 0.0, 0.0, 1.0, 0.0, 1.0, 1.0, 0.0, 0.0, 1.0, 0.0, 1.0, 1.0, 0.0, 0.0, 1.0, 0.0, 1.0, 1.0, 0.0, 0.0, 1.0, 0.0, 1.0, 1.0, 0.0, 0.0, 1.0, 0.0, 1.0, 1.0, 0.0, 0.0, 1.0, 0.0, 1.0, 1.0, 0.0, 0.0, 1.0, 0.0, 1.0, 1.0, 0.0, 0.0, 1.0, 0.0, 1.0, 1.0, 0.0, 0.0, 1.0, 0.0, 1.0, 1.0, 0.0, 0.0, 1.0, 0.0, 1.0, 1.0, 0.0, 0.0, 1.0, 0.0, 1.0, 1.0, 0.0, 0.0, 1.0, 0.0, 1.0, 1.0, 0.0, 1.0, 0.0, 0.0, 1.0, 0.0, 1.0, 1.0, 0.0, 1.0, 0.0, 0.0, 1.0, 0.0, 1.0, 1.0, 0.0, 1.0, 0.0, 0.0, 1.0, 0.0, 1.0, 1.0, 0.0, 1.0, 0.0, 0.0, 1.0, 0.0, 1.0, 1.0, 0.0, 1.0, 0.0, 0.0, 1.0, 0.0, 1.0, 1.0, 0.0, 1.0, 0.0, 0.0, 1.0, 0.0, 1.0, 1.0, 0.0, 1.0, 0.5, 1.0, 0.9755, 0.6545, 0.7939, 0.09549, 0.2061, 0.09549, 0.02447, 0.6545, 0.0, 0.0, 1.0, 0.0, 1.0, 1.0, 0.0, 1.0, 0.0, 0.0, 1.0, 0.0, 1.0, 1.0, 0.0, 1.0, 0.0, 0.0, 1.0, 0.0, 1.0, 1.0, 0.0, 1.0, 0.0, 0.0, 1.0, 0.0, 1.0, 1.0, 0.0, 1.0, 0.0, 0.0, 1.0, 0.0, 1.0, 1.0, 0.0, 1.0, 0.0, 0.0, 1.0, 0.0, 1.0, 1.0, 0.0, 1.0, 0.0, 0.0, 1.0, 0.0, 1.0, 1.0, 0.0, 1.0, 0.0, 0.0, 1.0, 0.0, 1.0, 1.0, 0.0, 1.0, 0.0, 0.0, 1.0, 0.0, 1.0, 1.0, 0.0, 1.0, 0.0, 0.0, 1.0, 0.0, 1.0, 1.0, 0.0, 1.0, 0.0, 0.0, 1.0, 0.0, 1.0, 1.0, 0.0, 1.0, 0.0, 0.0, 1.0, 0.0, 1.0, 1.0, 0.0, 1.0, 0.0, 0.0, 1.0, 0.0, 1.0, 1.0, 0.0, 1.0, 0.0, 0.0, 1.0, 0.0, 1.0, 1.0, 0.0, 1.0, 0.0, 0.0, 1.0, 0.0, 1.0, 1.0, 0.0, 1.0, 0.0, 0.0, 1.0, 0.0, 1.0, 1.0, 0.0, 1.0, 0.0, 0.0, 1.0, 0.0, 1.0, 1.0, 0.0, 1.0, 0.0, 0.0, 1.0, 0.0, 1.0, 1.0, 0.0, 1.0, 0.0, 0.0, 1.0, 0.0, 1.0, 1.0, 0.0, 1.0, 0.0, 0.0, 1.0, 0.0, 1.0, 1.0, 0.0, 1.0, 0.0, 0.0, 1.0, 0.0, 1.0, 1.0, 0.0, 1.0, 0.0, 0.0, 1.0, 0.0, 1.0, 1.0, 0.0, 1.0, 0.0, 0.0, 1.0, 0.0, 1.0, 1.0, 0.0, 1.0, 0.0, 0.0, 1.0, 0.0, 1.0, 1.0, 0.0, 1.0, 3.365e-05, 0.1133, 0.01933, 3.417e-05, 0.9785, 3.365e-05, 1.0, 0.1133, 0.0, 0.0, 1.0, 0.0, 1.0, 1.0, 0.0, 1.0, 0.0, 0.0, 1.0, 0.0, 1.0, 1.0, 0.0, 1.0, 0.0, 0.0, 1.0, 0.0, 1.0, 1.0, 0.0, 1.0, 0.0, 0.0, 1.0, 0.0, 1.0, 1.0, 0.0, 1.0, 0.0, 0.0, 1.0, 0.0, 1.0, 1.0, 0.0, 1.0, 0.0, 0.0, 1.0, 0.0, 1.0, 1.0, 0.0, 1.0, 0.0, 0.0, 1.0, 0.0, 1.0, 1.0, 0.0, 1.0, 0.0, 0.0, 1.0, 0.0, 1.0, 1.0, 0.0, 1.0, 0.0, 0.0, 1.0, 0.0, 1.0, 1.0, 0.0, 1.0, 0.0, 0.0, 1.0, 0.0, 1.0, 1.0, 0.0, 1.0, 0.0, 0.0, 1.0, 0.0, 1.0, 1.0, 0.0, 1.0, 0.0, 0.0, 1.0, 0.0, 1.0, 1.0, 0.0, 1.0, 0.0, 0.0, 1.0, 0.0, 1.0, 1.0, 0.0, 1.0, 0.0, 0.0, 1.0, 0.0, 1.0, 1.0, 0.0, 1.0, 0.0, 0.0, 1.0, 0.0, 1.0, 1.0, 0.0, 1.0, 0.0, 0.0, 1.0, 0.0, 1.0, 1.0, 0.0, 1.0, 0.0, 0.0, 1.0, 0.0, 1.0, 1.0, 0.0, 1.0, 0.0, 0.0, 1.0, 0.0, 1.0, 1.0, 0.0, 1.0, 0.0, 0.0, 1.0, 0.0, 1.0, 1.0, 0.0, 1.0, 0.0, 0.0, 1.0, 0.0, 1.0, 1.0, 0.0, 1.0, 0.0, 0.0, 1.0, 0.0, 1.0, 1.0, 0.0, 1.0, 0.0, 0.0, 1.0, 0.0, 1.0, 1.0, 0.0, 1.0, 0.0, 0.0, 1.0, 0.0, 1.0, 1.0, 0.0, 1.0, 0.0, 0.0, 1.0, 0.0, 1.0, 1.0, 0.0, 1.0, 0.0, 0.0, 1.0, 0.0, 1.0, 1.0, 0.0, 1.0, 0.0, 0.0, 1.0, 0.0, 1.0, 1.0, 0.0, 1.0, 0.0, 0.0, 1.0, 0.0, 1.0, 1.0, 0.0, 1.0, 0.0, 0.0, 1.0, 0.0, 1.0, 1.0, 0.0, 1.0, 0.0, 0.0, 1.0, 0.0, 1.0, 1.0, 0.0, 1.0, 0.0, 0.0, 1.0, 0.0, 1.0, 1.0, 0.0, 1.0, 0.0, 0.0, 1.0, 0.0, 1.0, 1.0, 0.0, 1.0, 0.0, 0.0, 1.0, 0.0, 1.0, 1.0, 0.0, 1.0, 0.0, 0.0, 1.0, 0.0, 1.0, 1.0, 0.0, 1.0, 0.0, 0.0, 1.0, 0.0, 1.0, 1.0, 0.0, 1.0, 0.0, 0.0, 1.0, 0.0, 1.0, 1.0, 0.0, 1.0, 0.0, 0.0, 1.0, 0.0, 1.0, 1.0, 0.0, 1.0, 0.0, 0.0, 1.0, 0.0, 1.0, 1.0, 0.0, 1.0, 0.0, 0.0, 1.0, 0.0, 1.0, 1.0, 0.0, 1.0, 0.0, 0.0, 1.0, 0.0, 1.0, 1.0, 0.0, 1.0, 0.0, 0.0, 1.0, 0.0, 1.0, 1.0, 0.0, 1.0, 0.0, 0.0, 1.0, 0.0, 1.0, 1.0, 0.0, 1.0, 0.0, 0.0, 1.0, 0.0, 1.0, 1.0, 0.0, 1.0, 0.0, 0.0, 1.0, 0.0, 1.0, 1.0, 0.0, 1.0, 0.0, 0.0, 1.0, 0.0, 1.0, 1.0, 0.0, 1.0, 0.0, 0.0, 1.0, 0.0, 1.0, 1.0, 0.0, 1.0, 0.0, 0.0, 1.0, 0.0, 1.0, 1.0, 0.0, 1.0, 0.0, 0.0, 1.0, 0.0, 1.0, 1.0, 0.0, 1.0, 0.0, 0.0, 1.0, 0.0, 1.0, 1.0, 0.0, 1.0, 0.0, 0.0, 1.0, 0.0, 1.0, 1.0, 0.0, 1.0, 0.0, 0.0, 1.0, 0.0, 1.0, 1.0, 0.0, 1.0, 0.0, 0.0, 1.0, 0.0, 1.0, 1.0, 0.0, 1.0, 0.0, 0.0, 1.0, 0.0, 1.0, 1.0, 0.0, 1.0, 0.0, 0.0, 1.0, 0.0, 1.0, 1.0, 0.0, 1.0, 0.0, 0.0, 1.0, 0.0, 1.0, 1.0, 0.0, 1.0, 0.0, 0.0, 1.0, 0.0, 1.0, 1.0, 0.0, 1.0, 0.0, 0.0, 1.0, 0.0, 1.0, 1.0, 0.0, 1.0, 0.0, 0.0, 1.0, 0.0, 1.0, 1.0, 0.0, 1.0, 0.0, 0.0, 1.0, 0.0, 1.0, 1.0, 0.0, 1.0, 0.0, 0.0, 1.0, 0.0, 1.0, 1.0, 0.0, 1.0, 0.0, 0.0, 1.0, 0.0, 1.0, 1.0, 0.0, 1.0, 0.0, 0.0, 1.0, 0.0, 1.0, 1.0, 0.0, 1.0, 0.0, 0.0, 1.0, 0.0, 1.0, 1.0, 0.0, 1.0, 0.0, 0.0, 1.0, 0.0, 1.0, 1.0, 0.0, 1.0, 0.0, 0.0, 1.0, 0.0, 1.0, 1.0, 0.0, 1.0, 0.0, 0.0, 1.0, 0.0, 1.0, 1.0, 0.0, 1.0, 0.0, 0.0, 1.0, 0.0, 1.0, 1.0, 0.0, 1.0, 0.0, 0.0, 1.0, 0.0, 1.0, 1.0, 0.0, 1.0, 0.0, 0.0, 1.0, 0.0, 1.0, 1.0, 0.0, 1.0, 0.0, 0.0, 1.0, 0.0, 1.0, 1.0, 0.0, 1.0, 0.0, 0.0, 1.0, 0.0, 1.0, 1.0, 0.0, 1.0, 0.0, 0.0, 1.0, 0.0, 1.0, 1.0, 0.0, 1.0, 0.0, 0.0, 1.0, 0.0, 1.0, 1.0, 0.0, 1.0, 0.0, 0.0, 1.0, 0.0, 1.0, 1.0, 0.0, 1.0, 0.0, 0.0, 1.0, 0.0, 1.0, 1.0, 0.0, 1.0, 0.0, 0.0, 1.0, 0.0, 1.0, 1.0, 0.0, 1.0, 0.0, 0.0, 1.0, 0.0, 1.0, 1.0, 0.0, 1.0, 0.0, 0.0, 1.0, 0.0, 1.0, 1.0, 0.0, 1.0, 0.0, 0.0, 1.0, 0.0, 1.0, 1.0, 0.0, 1.0, 0.0, 0.0, 1.0, 0.0, 1.0, 1.0, 0.0, 1.0, 0.0, 0.0, 1.0, 0.0, 1.0, 1.0, 0.0, 1.0, 0.0, 0.0, 1.0, 0.0, 1.0, 1.0, 0.0, 1.0, 0.0, 0.0, 1.0, 0.0, 1.0, 1.0, 0.0, 1.0, 0.0, 0.0, 1.0, 0.0, 1.0, 1.0, 0.0, 1.0, 0.0, 0.0, 1.0, 0.0, 1.0, 1.0, 0.0, 1.0, 0.0, 0.0, 1.0, 0.0, 1.0, 1.0, 0.0, 1.0, 0.0, 0.0, 1.0, 0.0, 1.0, 1.0, 0.0, 1.0, 0.0, 0.0, 1.0, 0.0, 1.0, 1.0, 0.0, 1.0, 0.0, 0.0, 1.0, 0.0, 1.0, 1.0, 0.0, 1.0, 0.0, 0.0, 1.0, 0.0, 1.0, 1.0, 0.0, 1.0, 0.0, 0.0, 1.0, 0.0, 1.0, 1.0, 0.0, 1.0, 0.0, 0.0, 1.0, 0.0, 1.0, 1.0, 0.0, 1.0, 0.0, 0.0, 1.0, 0.0, 1.0, 1.0, 0.0, 1.0, 0.0, 0.0, 1.0, 0.0, 1.0, 1.0, 0.0, 1.0, 0.0, 0.0, 1.0, 0.0, 1.0, 1.0, 0.0, 1.0, 0.0, 0.0, 1.0, 0.0, 1.0, 1.0, 0.0, 1.0, 0.0, 0.0, 1.0, 0.0, 1.0, 1.0, 0.0, 1.0, 0.0, 0.0, 1.0, 0.0, 1.0, 1.0, 0.0, 1.0, 0.0, 0.0, 1.0, 0.0, 1.0, 1.0, 0.0, 1.0, 0.0, 0.0, 1.0, 0.0, 1.0, 1.0, 0.0, 1.0, 0.0, 0.0, 1.0, 0.0, 1.0, 1.0, 0.0, 1.0, 0.0, 0.0, 1.0, 0.0, 1.0, 1.0, 0.0, 1.0, 0.0, 0.0, 1.0, 0.0, 1.0, 1.0, 0.0, 1.0, 0.0, 0.0, 1.0, 0.0, 1.0, 1.0, 0.0, 1.0, 0.0, 0.0, 1.0, 0.0, 1.0, 1.0, 0.0, 1.0, 0.0, 0.0, 1.0, 0.0, 1.0, 1.0, 0.0, 1.0, 0.0, 0.0, 1.0, 0.0, 1.0, 1.0, 0.0, 1.0, 0.0, 0.0, 1.0, 0.0, 1.0, 1.0, 0.0, 1.0, 0.0, 0.0, 1.0, 0.0, 1.0, 1.0, 0.0, 1.0, 0.0, 0.0, 1.0, 0.0, 1.0, 1.0, 0.0, 1.0, 0.0, 0.0, 1.0, 0.0, 1.0, 1.0, 0.0, 1.0, 0.0, 0.0, 1.0, 0.0, 1.0, 1.0, 0.0, 1.0, 0.0, 0.0, 1.0, 0.0, 1.0, 1.0, 0.0, 1.0, 0.0, 0.0, 1.0, 0.0, 1.0, 1.0, 0.0, 1.0, 0.0, 0.0, 1.0, 0.0, 1.0, 1.0, 0.0, 1.0, 0.0, 0.0, 1.0, 0.0, 1.0, 1.0, 0.0, 1.0, 0.0, 0.0, 1.0, 0.0, 1.0, 1.0, 0.0, 1.0, 0.0, 0.0, 1.0, 0.0, 1.0, 1.0, 0.0, 1.0, 0.0, 0.0, 1.0, 0.0, 1.0, 1.0, 0.0, 1.0, 0.0, 0.0, 1.0, 0.0, 1.0, 1.0, 0.0, 1.0, 0.0, 0.0, 1.0, 0.0, 1.0, 1.0, 0.0, 1.0, 0.0, 0.0, 1.0, 0.0, 1.0, 1.0, 0.0, 1.0, 0.0, 0.0, 1.0, 0.0, 1.0, 1.0, 0.0, 1.0, 0.0, 0.0, 1.0, 0.0, 1.0, 1.0, 0.0, 1.0, 0.0, 0.0, 1.0, 0.0, 1.0, 1.0, 0.0, 1.0, 0.0, 0.0, 1.0, 0.0, 1.0, 1.0, 0.0, 1.0, 0.0, 0.0, 1.0, 0.0, 1.0, 1.0, 0.0, 1.0, 0.0, 0.0, 1.0, 0.0, 1.0, 1.0, 0.0, 1.0, 0.0, 0.0, 1.0, 0.0, 1.0, 1.0, 0.0, 1.0, 0.0, 0.0, 1.0, 0.0, 1.0, 1.0, 0.0, 1.0, 0.0, 0.0, 1.0, 0.0, 1.0, 1.0, 0.0, 1.0, 0.0, 0.0, 1.0, 0.0, 1.0, 1.0, 0.0, 1.0, 0.0, 0.0, 1.0, 0.0, 1.0, 1.0, 0.0, 1.0, 0.0, 0.0, 1.0, 0.0, 1.0, 1.0, 0.0, 1.0, 0.0, 0.0, 1.0, 0.0, 1.0, 1.0, 0.0, 1.0, 0.0, 0.0, 1.0, 0.0, 1.0, 1.0, 0.0, 1.0, 0.0, 0.0, 1.0, 0.0, 1.0, 1.0, 0.0, 1.0, 0.0, 0.0, 1.0, 0.0, 1.0, 1.0, 0.0, 1.0, 0.0, 0.0, 1.0, 0.0, 1.0, 1.0, 0.0, 1.0, 0.0, 0.0, 1.0, 0.0, 1.0, 1.0, 0.0, 1.0, 0.0, 0.0, 1.0, 0.0, 1.0, 1.0, 0.0, 1.0, 0.0, 0.0, 1.0, 0.0, 1.0, 1.0, 0.0, 1.0, 0.0, 0.0, 1.0, 0.0, 1.0, 1.0, 0.0, 1.0, 0.0, 0.0, 1.0, 0.0, 1.0, 1.0, 0.0, 1.0, 0.0, 0.0, 1.0, 0.0, 1.0, 1.0, 0.0, 1.0, 0.0, 0.0, 1.0, 0.0, 1.0, 1.0, 0.0, 1.0, 0.0, 0.0, 1.0, 0.0, 1.0, 1.0, 0.0, 1.0, 0.0, 0.0, 1.0, 0.0, 1.0, 1.0, 0.0, 1.0, 0.0, 0.0, 1.0, 0.0, 1.0, 1.0, 0.0, 1.0, 0.0, 0.0, 1.0, 0.0, 1.0, 1.0, 0.0, 1.0, 0.0, 0.0, 1.0, 0.0, 1.0, 1.0, 0.0, 1.0, 0.0, 0.0, 1.0, 0.0, 1.0, 1.0, 0.0, 1.0, 0.0, 0.0, 1.0, 0.0, 1.0, 1.0, 0.0, 1.0, 0.0, 0.0, 1.0, 0.0, 1.0, 1.0, 0.0, 1.0, 0.0, 0.0, 1.0, 0.0, 1.0, 1.0, 0.0, 1.0, 0.0, 0.0, 1.0, 0.0, 1.0, 1.0, 0.0, 1.0, 0.0, 0.0, 1.0, 0.0, 1.0, 1.0, 0.0, 1.0, 0.0, 0.0, 1.0, 0.0, 1.0, 1.0, 0.0, 1.0, 0.0, 0.0, 1.0, 0.0, 1.0, 1.0, 0.0, 1.0, 0.0, 0.0, 1.0, 0.0, 1.0, 1.0, 0.0, 1.0, 0.0, 0.0, 1.0, 0.0, 1.0, 1.0, 0.0, 1.0, 0.0, 0.0, 1.0, 0.0, 1.0, 1.0, 0.0, 1.0, 0.0, 0.0, 1.0, 0.0, 1.0, 1.0, 0.0, 1.0, 0.0, 0.0, 1.0, 0.0, 1.0, 1.0, 0.0, 1.0, 0.0, 0.0, 1.0, 0.0, 1.0, 1.0, 0.0, 1.0, 0.0, 0.0, 1.0, 0.0, 1.0, 1.0, 0.0, 1.0, 0.0, 0.0, 1.0, 0.0, 1.0, 1.0, 0.0, 1.0, 0.0, 0.0, 1.0, 0.0, 1.0, 1.0, 0.0, 1.0, 0.0, 0.0, 1.0, 0.0, 1.0, 1.0, 0.0, 1.0, 0.0, 0.0, 1.0, 0.0, 1.0, 1.0, 0.0, 1.0, 0.0, 0.0, 1.0, 0.0, 1.0, 1.0, 0.0, 1.0, 0.0, 0.0, 1.0, 0.0, 1.0, 1.0, 0.0, 1.0, 0.0, 0.0, 1.0, 0.0, 1.0, 1.0, 0.0, 1.0, 0.0, 0.0, 1.0, 0.0, 1.0, 1.0, 0.0, 1.0, 0.0, 0.0, 1.0, 0.0, 1.0, 1.0, 0.0, 1.0, 0.0, 0.0, 1.0, 0.0, 1.0, 1.0, 0.0, 1.0, 0.0, 0.0, 1.0, 0.0, 1.0, 1.0, 0.0, 1.0, 0.0, 0.0, 1.0, 0.0, 1.0, 1.0, 0.0, 1.0, 0.0, 0.0, 1.0, 0.0, 1.0, 1.0, 0.0, 1.0, 0.0, 0.0, 1.0, 0.0, 1.0, 1.0, 0.0, 1.0, 0.0, 0.0, 1.0, 0.0, 1.0, 1.0, 0.0, 1.0, 0.0, 0.0, 1.0, 0.0, 1.0, 1.0, 0.0, 1.0, 0.0, 0.0, 1.0, 0.0, 1.0, 1.0, 0.0, 1.0, 0.0, 0.0, 1.0, 0.0, 1.0, 1.0, 0.0, 1.0, 0.0, 0.0, 1.0, 0.0, 1.0, 1.0, 0.0, 1.0, 0.0, 0.0, 1.0, 0.0, 1.0, 1.0, 0.0, 1.0, 0.0, 0.0, 1.0, 0.0, 1.0, 1.0, 0.0, 1.0, 0.0, 0.0, 1.0, 0.0, 1.0, 1.0, 0.0, 1.0, 0.0, 0.0, 1.0, 0.0, 1.0, 1.0, 0.0, 1.0, 0.0, 0.0, 1.0, 0.0, 1.0, 1.0, 0.0, 1.0, 0.0, 0.0, 1.0, 0.0, 1.0, 1.0, 0.0, 1.0, 0.0, 0.0, 1.0, 0.0, 1.0, 1.0, 0.0, 1.0, 0.0, 0.0, 1.0, 0.0, 1.0, 1.0, 0.0, 1.0, 0.0, 0.0, 1.0, 0.0, 1.0, 1.0, 0.0, 1.0, 0.0, 0.0, 1.0, 0.0, 1.0, 1.0, 0.0, 1.0, 0.0, 0.0, 1.0, 0.0, 1.0, 1.0, 0.0, 1.0, 0.0, 0.0, 1.0, 0.0, 1.0, 1.0, 0.0, 1.0, 0.0, 0.0, 1.0, 0.0, 1.0, 1.0, 0.0, 1.0, 0.0, 0.0, 1.0, 0.0, 1.0, 1.0, 0.0, 1.0, 0.0, 0.0, 1.0, 0.0, 1.0, 1.0, 0.0, 1.0, 0.0, 0.0, 1.0, 0.0, 1.0, 1.0, 0.0, 1.0, 0.0, 0.0, 1.0, 0.0, 1.0, 1.0, 0.0, 1.0, 0.0, 0.0, 1.0, 0.0, 1.0, 1.0, 0.0, 1.0, 0.0, 0.0, 1.0, 0.0, 1.0, 1.0, 0.0, 1.0, 0.0, 0.0, 1.0, 0.0, 1.0, 1.0, 0.0, 1.0, 0.0, 0.0, 1.0, 0.0, 1.0, 1.0, 0.0, 1.0, 0.0, 0.0, 1.0, 0.0, 1.0, 1.0, 0.0, 1.0, 0.0, 0.0, 1.0, 0.0, 1.0, 1.0, 0.0, 1.0, 0.0, 0.0, 1.0, 0.0, 1.0, 1.0, 0.0, 1.0, 0.0, 0.0, 1.0, 0.0, 1.0, 1.0, 0.0, 1.0, 0.0, 0.0, 1.0, 0.0, 1.0, 1.0, 0.0, 1.0, 0.0, 0.0, 1.0, 0.0, 1.0, 1.0, 0.0, 1.0, 0.0, 0.0, 1.0, 0.0, 1.0, 1.0, 0.0, 1.0, 0.0, 0.0, 1.0, 0.0, 1.0, 1.0, 0.0, 1.0, 0.0, 0.0, 1.0, 0.0, 1.0, 1.0, 0.0, 1.0, 0.0, 0.0, 1.0, 0.0, 1.0, 1.0, 0.0, 1.0, 0.0, 0.0, 1.0, 0.0, 1.0, 1.0, 0.0, 1.0, 0.0, 0.0, 1.0, 0.0, 1.0, 1.0, 0.0, 1.0, 0.0, 0.0, 1.0, 0.0, 1.0, 1.0, 0.0, 1.0, 0.0, 0.0, 1.0, 0.0, 1.0, 1.0, 0.0, 1.0, 0.0, 0.0, 1.0, 0.0, 1.0, 1.0, 0.0, 1.0, 0.0, 0.0, 1.0, 0.0, 1.0, 1.0, 0.0, 1.0, 0.0, 0.0, 1.0, 0.0, 1.0, 1.0, 0.0, 1.0, 0.0, 0.0, 1.0, 0.0, 1.0, 1.0, 0.0, 1.0, 0.0, 0.0, 1.0, 0.0, 1.0, 1.0, 0.0, 1.0, 0.0, 0.0, 1.0, 0.0, 1.0, 1.0, 0.0, 1.0, 0.0, 0.0, 1.0, 0.0, 1.0, 1.0, 0.0, 1.0, 0.0, 0.0, 1.0, 0.0, 1.0, 1.0, 0.0, 1.0, 0.0, 0.0, 1.0, 0.0, 1.0, 1.0, 0.0, 1.0, 0.0, 0.0, 1.0, 0.0, 1.0, 1.0, 0.0, 1.0, 0.0, 0.0, 1.0, 0.0, 1.0, 1.0, 0.0, 1.0, 0.0, 0.0, 1.0, 0.0, 1.0, 1.0, 0.0, 1.0, 0.0, 0.0, 1.0, 0.0, 1.0, 1.0, 0.0, 1.0, 0.0, 0.0, 1.0, 0.0, 1.0, 1.0, 0.0, 1.0, 0.0, 0.0, 1.0, 0.0, 1.0, 1.0, 0.0, 1.0, 0.0, 0.0, 1.0, 0.0, 1.0, 1.0, 0.0, 1.0, 0.0, 0.0, 1.0, 0.0, 1.0, 1.0, 0.0, 1.0, 0.0, 0.0, 1.0, 0.0, 1.0, 1.0, 0.0, 1.0, 0.0, 0.0, 1.0, 0.0, 1.0, 1.0, 0.0, 1.0, 0.5, 1.0, 0.7939, 0.9045, 0.9755, 0.6545, 0.9755, 0.3455, 0.7939, 0.09549, 0.5, 0.0, 0.2061, 0.09549, 0.02447, 0.3455, 0.02447, 0.6545, 0.2061, 0.9045, 0.5, 1.0, 0.9755, 0.6545, 0.7939, 0.09549, 0.2061, 0.09549, 0.02447, 0.6545, 0.0, 0.0, 1.0, 0.0, 1.0, 1.0, 0.0, 1.0, 0.5, 1.0, 0.933, 0.75, 0.933, 0.25, 0.5, 0.0, 0.06699, 0.25, 0.06699, 0.75, 0.5, 1.0, 0.9755, 0.6545, 0.7939, 0.09549, 0.2061, 0.09549, 0.02447, 0.6545, 0.0, 0.0, 1.0, 0.0, 1.0, 1.0, 0.5, 1.0, 0.933, 0.75, 0.933, 0.25, 0.5, 0.0, 0.06699, 0.25, 0.06699, 0.75, 0.5, 1.0, 0.933, 0.75, 0.933, 0.25, 0.5, 0.0, 0.06699, 0.25, 0.06699, 0.75, 0.0, 0.0, 1.0, 0.0, 1.0, 1.0, 0.0, 0.0, 1.0, 0.0, 1.0, 1.0, 0.0, 1.0, 0.0, 0.0, 1.0, 0.0, 1.0, 1.0, 0.0, 1.0, 0.7132, 0.04244, 0.7189, 0.04105, 0.7155, 0.04091, 0.7124, 0.04224, 0.6804, 0.03502, 0.6793, 0.03575, 0.6792, 0.03576, 0.6802, 0.03506, 0.7189, 0.04105, 0.7134, 0.03908, 0.7127, 0.03924, 0.7155, 0.04091, 0.6793, 0.03575, 0.6786, 0.03659, 0.6785, 0.0366, 0.6792, 0.03576, 0.7134, 0.03908, 0.7091, 0.03756, 0.7089, 0.03772, 0.7127, 0.03924, 0.6786, 0.03659, 0.6783, 0.03749, 0.6782, 0.0375, 0.6785, 0.0366, 0.7091, 0.03756, 0.7053, 0.03634, 0.7052, 0.03641, 0.7089, 0.03772, 0.6815, 0.04247, 0.6832, 0.04337, 0.6831, 0.04332, 0.6814, 0.04265, 0.6783, 0.03749, 0.6783, 0.03839, 0.6782, 0.03838, 0.6782, 0.0375, 0.7053, 0.03634, 0.7018, 0.03551, 0.7016, 0.03576, 0.7052, 0.03641, 0.6832, 0.04337, 0.6853, 0.044, 0.6851, 0.04388, 0.6831, 0.04332, 0.6783, 0.03839, 0.6786, 0.03931, 0.6785, 0.03927, 0.6782, 0.03838, 0.7018, 0.03551, 0.6985, 0.0347, 0.6984, 0.03484, 0.7016, 0.03576, 0.6853, 0.044, 0.6877, 0.04449, 0.6875, 0.04435, 0.6851, 0.04388, 0.6786, 0.03931, 0.6792, 0.04021, 0.6791, 0.04015, 0.6785, 0.03927, 0.6985, 0.0347, 0.6954, 0.03406, 0.6953, 0.03416, 0.6984, 0.03484, 0.6877, 0.04449, 0.6903, 0.04472, 0.6898, 0.04459, 0.6875, 0.04435, 0.6792, 0.04021, 0.6802, 0.04112, 0.6801, 0.04084, 0.6791, 0.04015, 0.6954, 0.03406, 0.6925, 0.03363, 0.6924, 0.03371, 0.6953, 0.03416, 0.6903, 0.04472, 0.6916, 0.04472, 0.6916, 0.04458, 0.6898, 0.04459, 0.6802, 0.04112, 0.6815, 0.04247, 0.6814, 0.04265, 0.6801, 0.04084, 0.6925, 0.03363, 0.6899, 0.03343, 0.6897, 0.03349, 0.6924, 0.03371, 0.6916, 0.04472, 0.6937, 0.04455, 0.6939, 0.04445, 0.6916, 0.04458, 0.6899, 0.03343, 0.6875, 0.03342, 0.6873, 0.03347, 0.6897, 0.03349, 0.6937, 0.04455, 0.6955, 0.04424, 0.697, 0.04419, 0.6939, 0.04445, 0.6875, 0.03342, 0.6853, 0.03361, 0.6851, 0.03365, 0.6873, 0.03347, 0.6955, 0.04424, 0.705, 0.04405, 0.7037, 0.04385, 0.697, 0.04419, 0.6853, 0.03361, 0.6834, 0.03395, 0.6832, 0.03399, 0.6851, 0.03365, 0.705, 0.04405, 0.7088, 0.04339, 0.7082, 0.04321, 0.7037, 0.04385, 0.6834, 0.03395, 0.6817, 0.03443, 0.6815, 0.03446, 0.6832, 0.03399, 0.7088, 0.04339, 0.7132, 0.04244, 0.7124, 0.04224, 0.7082, 0.04321, 0.6817, 0.03443, 0.6804, 0.03502, 0.6802, 0.03506, 0.6815, 0.03446, 0.6924, 0.03371, 0.6897, 0.03349, 0.2815, 0.01475, 0.2816, 0.01741, 0.28, 0.01894, 0.6916, 0.04458, 0.6939, 0.04445, 0.2367, 0.03641, 0.2248, 0.03315, 0.6897, 0.03349, 0.6873, 0.03347, 0.2825, 0.01543, 0.2815, 0.01475, 0.6939, 0.04445, 0.697, 0.04419, 0.2559, 0.03734, 0.2469, 0.03541, 0.2367, 0.03641, 0.6873, 0.03347, 0.6851, 0.03365, 0.2812, 0.01003, 0.2827, 0.01274, 0.2825, 0.01543, 0.697, 0.04419, 0.7037, 0.04385, 0.2696, 0.03359, 0.2637, 0.03558, 0.2559, 0.03734, 0.6851, 0.03365, 0.6832, 0.03399, 0.2802, 0.01087, 0.2812, 0.01003, 0.7037, 0.04385, 0.7082, 0.04321, 0.2791, 0.02879, 0.2751, 0.03131, 0.2696, 0.03359, 0.6832, 0.03399, 0.6815, 0.03446, 0.2747, 0.009033, 0.2782, 0.008282, 0.2802, 0.01087, 0.7082, 0.04321, 0.7124, 0.04224, 0.2854, 0.02674, 0.2819, 0.02957, 0.2791, 0.02879, 0.6815, 0.03446, 0.6802, 0.03506, 0.2648, 0.004239, 0.2706, 0.0066, 0.2747, 0.009033, 0.7124, 0.04224, 0.7155, 0.04091, 0.2854, 0.02736, 0.2854, 0.02674, 0.6802, 0.03506, 0.6792, 0.03576, 0.2517, 8.259e-05, 0.2586, 0.002092, 0.2648, 0.004239, 0.7155, 0.04091, 0.7127, 0.03924, 0.2866, 0.02125, 0.2868, 0.02436, 0.2854, 0.02736, 0.6792, 0.03576, 0.6785, 0.0366, 0.2354, 8.259e-05, 0.2421, 0.001429, 0.2517, 8.259e-05, 0.7127, 0.03924, 0.7089, 0.03772, 0.2846, 0.02162, 0.2866, 0.02125, 0.6785, 0.0366, 0.6782, 0.0375, 0.2229, 0.002317, 0.2354, 8.259e-05, 0.7089, 0.03772, 0.7052, 0.03641, 0.2827, 0.01761, 0.2851, 0.01874, 0.2846, 0.02162, 0.6814, 0.04265, 0.6831, 0.04332, 0.1371, 0.0196, 0.1267, 0.01278, 0.6782, 0.0375, 0.6782, 0.03838, 0.2015, 0.0008736, 0.2142, 0.001558, 0.2229, 0.002317, 0.7052, 0.03641, 0.7016, 0.03576, 0.2796, 0.0171, 0.2827, 0.01761, 0.6831, 0.04332, 0.6851, 0.04388, 0.1614, 0.02462, 0.1502, 0.02237, 0.1371, 0.0196, 0.6782, 0.03838, 0.6785, 0.03927, 0.1787, 0.00157, 0.189, 0.001261, 0.2015, 0.0008736, 0.7016, 0.03576, 0.6984, 0.03484, 0.2785, 0.01766, 0.2796, 0.0171, 0.6851, 0.04388, 0.6875, 0.04435, 0.1762, 0.03021, 0.1614, 0.02462, 0.6785, 0.03927, 0.6791, 0.04015, 0.1631, 0.005638, 0.1787, 0.00157, 0.6984, 0.03484, 0.6953, 0.03416, 0.2787, 0.01828, 0.2785, 0.01766, 0.6875, 0.04435, 0.6898, 0.04459, 0.2024, 0.03292, 0.1904, 0.0315, 0.1762, 0.03021, 0.6791, 0.04015, 0.6801, 0.04084, 0.1421, 0.008162, 0.1515, 0.006806, 0.1631, 0.005638, 0.6953, 0.03416, 0.6924, 0.03371, 0.28, 0.01894, 0.2787, 0.01828, 0.6898, 0.04459, 0.6916, 0.04458, 0.2248, 0.03315, 0.2147, 0.03326, 0.2024, 0.03292, 0.6801, 0.04084, 0.6814, 0.04265, 0.1267, 0.01278, 0.1421, 0.008162, 0.09297, 0.03739, 0.08061, 8.259e-05, 0.08047, 0.01901, 0.09186, 0.0407, 0.06471, 0.2472, 0.06921, 0.2452, 0.06856, 0.2455, 0.06444, 0.2472, 0.08061, 8.259e-05, 0.06752, 0.03136, 0.06876, 0.03472, 0.08047, 0.01901, 0.06921, 0.2452, 0.07075, 0.2438, 0.07137, 0.2442, 0.06856, 0.2455, 0.06752, 0.03136, 0.05671, 0.05806, 0.05784, 0.05906, 0.06876, 0.03472, 0.07075, 0.2438, 0.07511, 0.2423, 0.07542, 0.2434, 0.07137, 0.2442, 0.05671, 0.05806, 0.04804, 0.08458, 0.04916, 0.0851, 0.05784, 0.05906, 0.09748, 0.2541, 0.1014, 0.2552, 0.1011, 0.2567, 0.09748, 0.2543, 0.07511, 0.2423, 0.07972, 0.2439, 0.08004, 0.2447, 0.07542, 0.2434, 0.04804, 0.08458, 0.04158, 0.1115, 0.04272, 0.1119, 0.04916, 0.0851, 0.1014, 0.2552, 0.1057, 0.2528, 0.1043, 0.2617, 0.1011, 0.2567, 0.07972, 0.2439, 0.08545, 0.2477, 0.08527, 0.2473, 0.08004, 0.2447, 0.04158, 0.1115, 0.03738, 0.1389, 0.03854, 0.1391, 0.04272, 0.1119, 0.1057, 0.2528, 0.111, 0.2315, 0.1101, 0.233, 0.1043, 0.2617, 0.08545, 0.2477, 0.09103, 0.25, 0.09012, 0.2488, 0.08527, 0.2473, 0.03738, 0.1389, 0.03552, 0.1664, 0.03668, 0.1666, 0.03854, 0.1391, 0.111, 0.2315, 0.1147, 0.2061, 0.1137, 0.2063, 0.1101, 0.233, 0.09103, 0.25, 0.09388, 0.2521, 0.09385, 0.2519, 0.09012, 0.2488, 0.03552, 0.1664, 0.03601, 0.194, 0.03717, 0.1943, 0.03668, 0.1666, 0.1147, 0.2061, 0.1164, 0.1796, 0.1154, 0.1796, 0.1137, 0.2063, 0.09388, 0.2521, 0.09748, 0.2541, 0.09748, 0.2543, 0.09385, 0.2519, 0.03601, 0.194, 0.03889, 0.221, 0.04, 0.2223, 0.03717, 0.1943, 0.1164, 0.1796, 0.116, 0.1525, 0.1149, 0.1525, 0.1154, 0.1796, 0.03889, 0.221, 0.04403, 0.2448, 0.04505, 0.2527, 0.04, 0.2223, 0.116, 0.1525, 0.1135, 0.125, 0.1124, 0.125, 0.1149, 0.1525, 0.04403, 0.2448, 0.04953, 0.2493, 0.04984, 0.2506, 0.04505, 0.2527, 0.1135, 0.125, 0.1088, 0.09719, 0.1078, 0.09704, 0.1124, 0.125, 0.04953, 0.2493, 0.05477, 0.2497, 0.05483, 0.2498, 0.04984, 0.2506, 0.1088, 0.09719, 0.1021, 0.06796, 0.101, 0.06851, 0.1078, 0.09704, 0.05477, 0.2497, 0.05981, 0.2488, 0.05974, 0.2487, 0.05483, 0.2498, 0.1021, 0.06796, 0.09297, 0.03739, 0.09186, 0.0407, 0.101, 0.06851, 0.05981, 0.2488, 0.06471, 0.2472, 0.06444, 0.2472, 0.05974, 0.2487, 0.03717, 0.1943, 0.04, 0.2223, 0.00979, 0.7305, 0.01928, 0.7103, 0.1154, 0.1796, 0.1149, 0.1525, 0.1228, 0.3875, 0.125, 0.3794, 0.1211, 0.3726, 0.122, 0.3651, 0.04, 0.2223, 0.04505, 0.2527, 0.000962, 0.7513, 0.00979, 0.7305, 0.1149, 0.1525, 0.1124, 0.125, 0.1237, 0.4024, 0.1252, 0.3948, 0.1228, 0.3875, 0.04505, 0.2527, 0.04984, 0.2506, 0.1772, 0.07959, 0.2827, 0.01761, 0.181, 0.08706, 0.1816, 0.09155, 0.181, 0.09604, 0.1793, 0.1004, 0.1772, 0.1035, 8.259e-05, 0.7909, 0.000962, 0.7513, 0.1124, 0.125, 0.1078, 0.09704, 0.1229, 0.4183, 0.1236, 0.4102, 0.1237, 0.4024, 0.04984, 0.2506, 0.05483, 0.2498, 0.07196, 0.3556, 0.06418, 0.3403, 0.04853, 0.3311, 0.04659, 0.3095, 0.1078, 0.09704, 0.101, 0.06851, 0.1209, 0.4348, 0.1212, 0.4254, 0.1229, 0.4183, 0.05483, 0.2498, 0.05974, 0.2487, 0.08971, 0.3984, 0.08935, 0.3823, 0.0769, 0.3701, 0.07196, 0.3556, 0.101, 0.06851, 0.09186, 0.0407, 0.1145, 0.4589, 0.1171, 0.4508, 0.1182, 0.4413, 0.1209, 0.4348, 0.05974, 0.2487, 0.06444, 0.2472, 0.1023, 0.4271, 0.09996, 0.4119, 0.08971, 0.3984, 0.09186, 0.0407, 0.08047, 0.01901, 0.1054, 0.4845, 0.1089, 0.4775, 0.1119, 0.4676, 0.1145, 0.4589, 0.06444, 0.2472, 0.06856, 0.2455, 0.1119, 0.4577, 0.1072, 0.4419, 0.1023, 0.4271, 0.08047, 0.01901, 0.06876, 0.03472, 0.0899, 0.6036, 0.0899, 0.5993, 0.1851, 0.1739, 0.1829, 0.1708, 0.1814, 0.1206, 0.1799, 0.1163, 0.1794, 0.1118, 0.5506, 0.0594, 0.1814, 0.1037, 0.06856, 0.2455, 0.07137, 0.2442, 0.1193, 0.4891, 0.1131, 0.4718, 0.1119, 0.4577, 0.06876, 0.03472, 0.05784, 0.05906, 0.0766, 0.6195, 0.0899, 0.6036, 0.07137, 0.2442, 0.07542, 0.2434, 0.1235, 0.5335, 0.1239, 0.5196, 0.1188, 0.5016, 0.1193, 0.4891, 0.05784, 0.05906, 0.04916, 0.0851, 0.06388, 0.6362, 0.0766, 0.6195, 0.09748, 0.2543, 0.1011, 0.2567, 0.1038, 0.6324, 0.1127, 0.6709, 0.07542, 0.2434, 0.08004, 0.2447, 0.1265, 0.5673, 0.1256, 0.5499, 0.1235, 0.5335, 0.04916, 0.0851, 0.04272, 0.1119, 0.05177, 0.6536, 0.06388, 0.6362, 0.1011, 0.2567, 0.1043, 0.2617, 0.09354, 0.5945, 0.1038, 0.6324, 0.08004, 0.2447, 0.08527, 0.2473, 0.1239, 0.6158, 0.1259, 0.5999, 0.1257, 0.5815, 0.1265, 0.5673, 0.04272, 0.1119, 0.03854, 0.1391, 0.04028, 0.6718, 0.05177, 0.6536, 0.1043, 0.2617, 0.1101, 0.233, 0.1816, 0.1037, 0.1825, 0.105, 0.1834, 0.1095, 0.6973, 0.06378, 0.1816, 0.1154, 0.09392, 0.592, 0.09354, 0.5945, 0.08527, 0.2473, 0.09012, 0.2488, 0.1264, 0.7494, 0.1264, 0.8108, 0.1515, 0.006806, 0.1421, 0.008162, 0.1267, 0.01278, 0.1828, 0.1273, 0.1836, 0.1259, 0.03854, 0.1391, 0.03668, 0.1666, 0.02945, 0.6907, 0.04028, 0.6718, 0.1101, 0.233, 0.1137, 0.2063, 0.1152, 0.3509, 0.1149, 0.3397, 0.1059, 0.3342, 0.1005, 0.3263, 0.09012, 0.2488, 0.09385, 0.2519, 0.1202, 0.7099, 0.1264, 0.7494, 0.03668, 0.1666, 0.03717, 0.1943, 0.01928, 0.7103, 0.02945, 0.6907, 0.1137, 0.2063, 0.1154, 0.1796, 0.122, 0.3651, 0.1189, 0.3576, 0.1152, 0.3509, 0.09385, 0.2519, 0.09748, 0.2543, 0.1127, 0.6709, 0.1202, 0.7099, 0.551, 0.05343, 0.5556, 0.05088, 0.5596, 0.05222, 0.1629, 0.05347, 0.1646, 0.05289, 0.1318, 0.1321, 0.1343, 0.1301, 0.1391, 0.128, 0.1404, 0.1277, 0.1286, 0.1521, 0.1279, 0.1508, 0.1267, 0.1458, 0.1267, 0.1426, 0.08736, 0.4693, 0.09104, 0.4779, 0.09749, 0.488, 0.1008, 0.4926, 0.09338, 0.5902, 0.09392, 0.592, 0.5721, 0.0789, 0.566, 0.07641, 0.5605, 0.07411, 0.1546, 0.0462, 0.1513, 0.04625, 0.5457, 0.06167, 0.5447, 0.06004, 0.5465, 0.05721, 0.1682, 0.05113, 0.1684, 0.05067, 0.1634, 0.08147, 0.1648, 0.08177, 0.1695, 0.08389, 0.172, 0.08592, 0.177, 0.09638, 0.177, 0.09962, 0.1757, 0.1046, 0.1751, 0.1059, 0.1013, 0.649, 0.1053, 0.6485, 0.1134, 0.6432, 0.1182, 0.639, 0.1264, 0.8108, 0.1187, 0.8736, 0.1655, 0.1297, 0.1669, 0.1306, 0.1702, 0.1335, 0.1522, 0.1718, 0.1478, 0.1711, 0.1463, 0.1706, 0.1013, 0.5039, 0.09944, 0.5041, 0.1022, 0.5041, 0.09034, 0.5928, 0.09084, 0.5908, 0.1384, 0.08331, 0.1408, 0.08186, 0.1437, 0.08086, 0.1626, 0.1218, 0.16, 0.1234, 0.1573, 0.1243, 0.05602, 0.6555, 0.06163, 0.6584, 0.0673, 0.6594, 0.04982, 0.9585, 0.02872, 0.9163, 0.5867, 0.04489, 0.597, 0.04747, 0.6082, 0.04663, 0.1559, 0.05445, 0.1585, 0.05427, 0.6424, 0.07942, 0.6323, 0.07916, 0.62, 0.07939, 0.1387, 0.04705, 0.1349, 0.0479, 0.1741, 0.139, 0.1754, 0.1413, 0.1769, 0.1458, 0.177, 0.1467, 0.1673, 0.1683, 0.1665, 0.1688, 0.1622, 0.1707, 0.1596, 0.1712, 0.1005, 0.5023, 0.09983, 0.5016, 0.1009, 0.4993, 0.09868, 0.4983, 0.0899, 0.5993, 0.09003, 0.5958, 0.5465, 0.05721, 0.546, 0.05791, 0.1676, 0.05161, 0.1682, 0.05113, 0.6082, 0.04663, 0.6217, 0.05064, 0.1529, 0.05449, 0.1559, 0.05445, 0.1267, 0.1003, 0.1268, 0.09934, 0.1283, 0.09486, 0.1297, 0.09258, 0.144, 0.125, 0.1414, 0.1244, 0.1371, 0.1226, 0.1363, 0.122, 0.0112, 0.6166, 0.01172, 0.615, 0.0233, 0.6276, 0.02928, 0.6324, 0.004085, 0.8318, 8.259e-05, 0.7909, 0.5506, 0.0594, 0.5449, 0.06011, 0.1681, 0.04895, 0.1672, 0.04821, 0.5489, 0.06768, 0.5484, 0.06487, 0.5495, 0.06211, 0.1644, 0.04738, 0.1626, 0.04702, 0.1817, 0.1498, 0.1795, 0.1467, 0.1778, 0.1424, 0.1772, 0.1379, 0.1778, 0.1334, 0.01254, 0.3887, 0.1817, 0.1259, 0.676, 0.05528, 0.6928, 0.06203, 0.1422, 0.05349, 0.146, 0.05399, 0.1543, 0.126, 0.1588, 0.1267, 0.1602, 0.1272, 0.141, 0.1681, 0.1397, 0.1673, 0.1363, 0.1643, 0.1002, 0.4993, 0.1028, 0.5023, 0.1007, 0.5023, 0.09142, 0.5895, 0.09206, 0.5889, 0.6973, 0.06378, 0.6921, 0.06748, 0.1328, 0.0523, 0.138, 0.05265, 0.1562, 0.07988, 0.1598, 0.08032, 0.1634, 0.08147, 0.1751, 0.1059, 0.1737, 0.1094, 0.1718, 0.1125, 0.08807, 0.6557, 0.09511, 0.6531, 0.1013, 0.649, 0.1187, 0.8736, 0.1023, 0.9369, 0.1602, 0.1272, 0.1631, 0.1283, 0.1655, 0.1297, 0.1463, 0.1706, 0.1436, 0.1696, 0.141, 0.1681, 0.1007, 0.5023, 0.101, 0.5035, 0.1013, 0.5039, 0.09084, 0.5908, 0.09142, 0.5895, 0.5524, 0.06858, 0.5498, 0.06946, 0.5488, 0.06662, 0.1604, 0.04671, 0.1578, 0.04638, 0.1404, 0.1277, 0.1441, 0.1266, 0.1477, 0.1262, 0.1318, 0.1588, 0.1299, 0.1557, 0.1286, 0.1521, 0.1008, 0.4926, 0.1019, 0.4959, 0.1035, 0.4983, 0.09267, 0.5893, 0.09338, 0.5902, 0.5517, 0.06313, 0.5525, 0.06055, 0.5506, 0.0594, 0.1672, 0.04821, 0.166, 0.04778, 0.1297, 0.09258, 0.1306, 0.09073, 0.1333, 0.08735, 0.1336, 0.08707, 0.1514, 0.1255, 0.1507, 0.1258, 0.146, 0.1255, 0.144, 0.125, 0.02928, 0.6324, 0.0322, 0.6375, 0.04314, 0.6459, 0.04406, 0.6475, 0.0135, 0.8738, 0.004085, 0.8318, 0.5449, 0.06011, 0.5463, 0.06063, 0.1684, 0.04959, 0.1681, 0.04895, 0.5488, 0.06662, 0.5489, 0.06768, 0.1626, 0.04702, 0.1604, 0.04671, 0.6467, 0.05163, 0.6603, 0.05372, 0.676, 0.05528, 0.146, 0.05399, 0.1496, 0.05428, 0.546, 0.05791, 0.5471, 0.05506, 0.5496, 0.05231, 0.1668, 0.05209, 0.1676, 0.05161, 0.1772, 0.15, 0.8909, 0.8117, 0.1792, 0.1118, 0.1787, 0.1163, 0.1811, 0.1664, 0.1794, 0.1708, 0.1772, 0.1739, 0.571, 0.04797, 0.578, 0.04648, 0.5867, 0.04489, 0.1585, 0.05427, 0.1609, 0.05394, 0.1477, 0.1262, 0.1492, 0.1259, 0.1538, 0.1259, 0.1543, 0.126, 0.1363, 0.1643, 0.1356, 0.164, 0.1325, 0.1601, 0.1318, 0.1588, 0.1035, 0.4983, 0.1005, 0.4971, 0.104, 0.5019, 0.1002, 0.4993, 0.09206, 0.5889, 0.09267, 0.5893, 0.5463, 0.06063, 0.5465, 0.06116, 0.1683, 0.05023, 0.1684, 0.04959, 0.6928, 0.06203, 0.7052, 0.06471, 0.6973, 0.06378, 0.138, 0.05265, 0.1422, 0.05349, 0.1836, 0.09129, 0.9755, 0.6545, 0.1818, 0.08544, 0.1827, 0.08095, 0.1836, 0.07959, 0.5871, 0.07942, 0.5811, 0.07752, 0.5721, 0.0789, 0.1513, 0.04625, 0.1457, 0.0462, 0.6806, 0.07342, 0.6697, 0.0745, 0.6582, 0.07514, 0.1309, 0.04904, 0.1267, 0.05055, 0.5465, 0.06116, 0.5457, 0.06167, 0.1684, 0.05067, 0.1683, 0.05023, 0.6921, 0.06748, 0.6806, 0.07342, 0.1267, 0.05055, 0.1328, 0.0523, 0.5993, 0.07712, 0.5871, 0.07942, 0.1457, 0.0462, 0.1421, 0.04647, 0.1496, 0.07968, 0.1498, 0.07959, 0.1547, 0.07962, 0.1562, 0.07988, 0.1718, 0.1125, 0.171, 0.1138, 0.1679, 0.1176, 0.1673, 0.1181, 0.0777, 0.6588, 0.07741, 0.6601, 0.08775, 0.6564, 0.08807, 0.6557, 0.1023, 0.9369, 0.07674, 0.9999, 0.5496, 0.05231, 0.551, 0.05343, 0.1646, 0.05289, 0.1668, 0.05209, 0.62, 0.07939, 0.6076, 0.07848, 0.5993, 0.07712, 0.1421, 0.04647, 0.1387, 0.04705, 0.5605, 0.07411, 0.5556, 0.07135, 0.5524, 0.06858, 0.1578, 0.04638, 0.1546, 0.0462, 0.1336, 0.08707, 0.1369, 0.08413, 0.1384, 0.08331, 0.1573, 0.1243, 0.1557, 0.1249, 0.1514, 0.1255, 0.04406, 0.6475, 0.05505, 0.6539, 0.05602, 0.6555, 0.02872, 0.9163, 0.0135, 0.8738, 0.1818, 0.09146, 0.1826, 0.09282, 0.1836, 0.09731, 0.2061, 0.09549, 0.1818, 0.1032, 0.1702, 0.1335, 0.1703, 0.1335, 0.1732, 0.1372, 0.1741, 0.139, 0.1596, 0.1712, 0.1576, 0.1717, 0.153, 0.1719, 0.1522, 0.1718, 0.1022, 0.5041, 0.09913, 0.504, 0.102, 0.5032, 0.1005, 0.5023, 0.09003, 0.5958, 0.09034, 0.5928, 0.1437, 0.08086, 0.1451, 0.08035, 0.1496, 0.07968, 0.1673, 0.1181, 0.1639, 0.1211, 0.1626, 0.1218, 0.0673, 0.6594, 0.0672, 0.6606, 0.0777, 0.6588, 0.07674, 0.9999, 0.04982, 0.9585, 0.5596, 0.05222, 0.5645, 0.05001, 0.571, 0.04797, 0.1609, 0.05394, 0.1629, 0.05347, 0.5495, 0.06211, 0.5517, 0.06313, 0.166, 0.04778, 0.1644, 0.04738, 0.6217, 0.05064, 0.6329, 0.05074, 0.6467, 0.05163, 0.1496, 0.05428, 0.1529, 0.05449, 0.6582, 0.07514, 0.6424, 0.07942, 0.1349, 0.0479, 0.1309, 0.04904])
me_circle_001.materials.append(mat_material_004)
me_circle_001.materials.append(mat_material_003)
me_circle_001.use_remesh_preserve_volume = False
me_circle_001.use_remesh_preserve_attributes = False
me_circle_001.use_mirror_vertex_groups = False
me_circle_001.update()

# ---- objects
ob_spot = bpy.data.objects.new('Spot', light_spot)
ob_sun = bpy.data.objects.new('Sun', light_sun_001)
ob_drapeau = bpy.data.objects.new('drapeau', me_cube_005)
ob_pied_drapeau = bpy.data.objects.new('pied drapeau', me_circle_003)
ob_voile = bpy.data.objects.new('voile', me_cube_004)
ob_moteur = bpy.data.objects.new('moteur', me_cube_003)
ob_bateau = bpy.data.objects.new('bateau', me_circle_001)
ob_camera = bpy.data.objects.new('Camera', cam_camera)

# ---- transforms, parenting, visibility, modifiers, constraints
ob_spot.location = (-13.84, -0.3733, 11.34)
ob_spot.rotation_euler = (-0.4004, -0.7556, 0.39)
ob_spot.lineart.crease_threshold = 0.0
ob_sun.location = (-15.36, 1.596, 12.51)
ob_sun.rotation_euler = (-0.05626, -0.9138, -0.2417)
ob_sun.lineart.crease_threshold = 0.0
ob_drapeau.location = (-0.04448, 0.6486, 1.808)
ob_drapeau.rotation_euler = (0.0, -0.0, 3.142)
ob_drapeau.scale = (0.004883, 0.2426, 0.1727)
ob_drapeau.lineart.crease_threshold = 0.0
ob_pied_drapeau.location = (-0.03489, 0.4035, 1.022)
ob_pied_drapeau.rotation_euler = (0.0, -0.0, 3.142)
ob_pied_drapeau.scale = (0.02399, 0.02399, 0.01751)
ob_pied_drapeau.lineart.crease_threshold = 0.0
ob_voile.location = (-0.03622, -2.781, 2.458)
ob_voile.rotation_euler = (0.0, -0.0, 3.142)
ob_voile.scale = (1.0, 0.01677, 1.0)
ob_voile.lineart.crease_threshold = 0.0
ob_moteur.location = (-0.01856, 0.5832, 0.3594)
ob_moteur.rotation_euler = (0.0, -0.0, 3.142)
ob_moteur.scale = (0.2291, 0.2291, 0.2291)
ob_moteur.lineart.crease_threshold = 0.0
ob_bateau.location = (-0.01506, -2.581, 0.8205)
ob_bateau.rotation_euler = (0.0, -0.0, 3.142)
ob_bateau.scale = (0.09829, 0.09829, 0.09829)
ob_bateau.lineart.crease_threshold = 0.0
ob_camera.location = (7.481, -6.508, 5.344)
ob_camera.rotation_euler = (1.109, 0.0, 0.8149)
ob_camera.lock_rotations_4d = False
ob_camera.empty_display_type = 'ARROWS'
ob_camera.color = (0.0, 0.0, 0.0, 0.0)
ob_camera.display_type = 'WIRE'
ob_camera.lineart.crease_threshold = 0.0

# ---- collection membership
col_collection_1.objects.link(ob_spot)
col_collection_1.objects.link(ob_sun)
col_collection_1.objects.link(ob_drapeau)
col_collection_1.objects.link(ob_pied_drapeau)
col_collection_1.objects.link(ob_voile)
col_collection_1.objects.link(ob_moteur)
col_collection_1.objects.link(ob_bateau)
col_collection_1.objects.link(ob_camera)

# ---- scene / render settings (as saved in the file)
scene.camera = ob_camera
scene.frame_start = 1; scene.frame_end = 250; scene.frame_set(2)
scene.render.engine = 'BLENDER_EEVEE_NEXT'
scene.render.resolution_percentage = 50
scene.render.dither_intensity = 0.0
scene.cycles.use_denoising = False
scene.cycles.samples = 128
scene.cycles.sampling_pattern = 'TABULATED_SOBOL'
scene.cycles.use_adaptive_sampling = False
scene.cycles.use_light_tree = False
scene.cycles.blur_glossy = 0.0
scene.cycles.sample_clamp_indirect = 0.0
scene.view_settings.view_transform = 'Standard'
bpy.context.view_layer.update()
